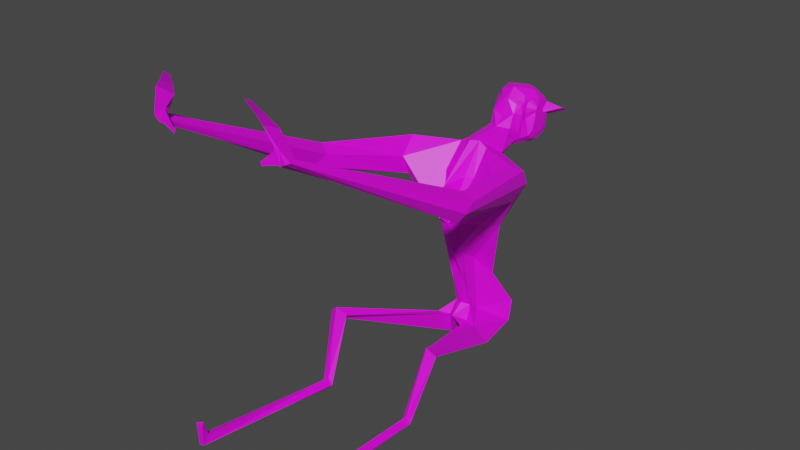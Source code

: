 # Source: pixelle2.blend  (saved by Blender 3.4.6; exported with 4.5.12 LTS)
import bpy
from mathutils import Matrix  # noqa: F401  (used for matrix-valued properties, if any)

bpy.ops.wm.read_factory_settings(use_empty=True)
scene = bpy.context.scene
scene.name = 'Scene'

# ---- collections
col_collection = bpy.data.collections.new('Collection'); scene.collection.children.link(col_collection)

# ---- images (referenced by path relative to the original .blend; pixels are not part of the script)
import os
ASSET_DIR = os.environ.get("B2B_ASSET_DIR", "")  # directory of the original .blend (textures are referenced by path, not embedded)
HERE = os.path.dirname(os.path.abspath(__file__))  # packed textures are extracted next to this script under _unpacked/

def load_image(name, relpath, width, height, colorspace="sRGB"):
    """Load a texture the original file referenced (path relative to the .blend, or extracted next to this script)."""
    p = next((c for c in (os.path.join(HERE, relpath), os.path.join(ASSET_DIR, relpath)) if relpath and os.path.exists(c)), "")
    if p:
        img = bpy.data.images.load(p, check_existing=True)
        img.name = name
    else:  # same state as the original file: an image datablock whose file is absent (Cycles renders it pink)
        img = bpy.data.images.new(name, width, height)
        img.source = "FILE"
        img.filepath = "//" + (relpath or name)
    img.colorspace_settings.name = colorspace
    return img
img_viandox2_png = load_image('viandox2.png', 'viandox2.png', 1024, 1024, 'sRGB')
img_dogface1_jpg = load_image('dogface1.jpg', 'dogface1.jpg', 1024, 1024, 'sRGB')
img_2023_03_15_21_14_44__pol___discord_png = load_image('2023-03-15 21_14_44-@Pol - Discord.png', '2023-03-15 21_14_44-@Pol - Discord.png', 1024, 1024, 'sRGB')

# ---- materials (node trees are filled in below, after node groups)
mat_flesh = bpy.data.materials.new('Flesh')
mat_flesh.use_transparent_shadow = False
mat_pixelleface = bpy.data.materials.new('PixelleFace')
mat_pixelleface.use_transparent_shadow = False
mat_pixelleface2 = bpy.data.materials.new('PixelleFace2')
mat_pixelleface2.use_transparent_shadow = False
mat_interior = bpy.data.materials.new('Interior')
mat_interior.use_transparent_shadow = False

# ---- material node trees
mat_flesh.use_nodes = True; mat_flesh.node_tree.nodes.clear()
_N = mat_flesh.node_tree.nodes; _L = mat_flesh.node_tree.links
n0 = _N.new('ShaderNodeOutputMaterial'); n0.name = 'Material Output'; n0.location = (290, 577)
n1 = _N.new('ShaderNodeBsdfPrincipled'); n1.name = 'Principled BSDF'; n1.location = (-36, 714)
n1.distribution = 'GGX'
n1.subsurface_method = 'RANDOM_WALK_SKIN'
n1.inputs[3].default_value = 1.45
n1.inputs[27].default_value = (0.0, 0.0, 0.0, 1.0)
n1.inputs[28].default_value = 1.0
n2 = _N.new('ShaderNodeTexImage'); n2.name = 'Image Texture.001'; n2.location = (-516, 767)
n2.image = img_viandox2_png
_L.new(n1.outputs[0], n0.inputs[0])
_L.new(n2.outputs[0], n1.inputs[0])
n0.is_active_output = True
mat_pixelleface.use_nodes = True; mat_pixelleface.node_tree.nodes.clear()
_N = mat_pixelleface.node_tree.nodes; _L = mat_pixelleface.node_tree.links
n0 = _N.new('ShaderNodeOutputMaterial'); n0.name = 'Material Output'; n0.location = (302, 794)
n1 = _N.new('ShaderNodeBsdfPrincipled'); n1.name = 'Principled BSDF'; n1.location = (4, 796)
n1.distribution = 'GGX'
n1.subsurface_method = 'RANDOM_WALK_SKIN'
n1.inputs[3].default_value = 1.45
n1.inputs[27].default_value = (0.0, 0.0, 0.0, 1.0)
n1.inputs[28].default_value = 1.0
n2 = _N.new('ShaderNodeTexImage'); n2.name = 'Image Texture'; n2.location = (-379, 613)
n2.image = img_dogface1_jpg
_L.new(n1.outputs[0], n0.inputs[0])
_L.new(n2.outputs[0], n1.inputs[0])
n0.is_active_output = True
mat_pixelleface2.use_nodes = True; mat_pixelleface2.node_tree.nodes.clear()
_N = mat_pixelleface2.node_tree.nodes; _L = mat_pixelleface2.node_tree.links
n0 = _N.new('ShaderNodeOutputMaterial'); n0.name = 'Material Output'; n0.location = (300, 300)
n1 = _N.new('ShaderNodeBsdfPrincipled'); n1.name = 'Principled BSDF'; n1.location = (-52, 642)
n1.distribution = 'GGX'
n1.subsurface_method = 'RANDOM_WALK_SKIN'
n1.inputs[3].default_value = 1.45
n1.inputs[27].default_value = (0.0, 0.0, 0.0, 1.0)
n1.inputs[28].default_value = 1.0
n2 = _N.new('ShaderNodeTexImage'); n2.name = 'Image Texture'; n2.location = (-458, 729)
n2.image = img_2023_03_15_21_14_44__pol___discord_png
_L.new(n1.outputs[0], n0.inputs[0])
_L.new(n2.outputs[0], n1.inputs[0])
n0.is_active_output = True
mat_interior.use_nodes = True; mat_interior.node_tree.nodes.clear()
_N = mat_interior.node_tree.nodes; _L = mat_interior.node_tree.links
n0 = _N.new('ShaderNodeBsdfPrincipled'); n0.name = 'Principled BSDF'; n0.location = (10, 300)
n0.distribution = 'GGX'
n0.subsurface_method = 'RANDOM_WALK_SKIN'
n0.inputs[0].default_value = (0.008388, 0.0, 0.0001777, 1.0)
n0.inputs[3].default_value = 1.45
n0.inputs[13].default_value = 0.0
n0.inputs[27].default_value = (0.0, 0.0, 0.0, 1.0)
n0.inputs[28].default_value = 1.0
n1 = _N.new('ShaderNodeOutputMaterial'); n1.name = 'Material Output'; n1.location = (300, 300)
_L.new(n0.outputs[0], n1.inputs[0])
n1.is_active_output = True

# ---- world
world_world = bpy.data.worlds.new('World'); scene.world = world_world
world_world.use_nodes = True; world_world.node_tree.nodes.clear()
_N = world_world.node_tree.nodes; _L = world_world.node_tree.links
n0 = _N.new('ShaderNodeOutputWorld'); n0.name = 'World Output'; n0.location = (300, 300)
n1 = _N.new('ShaderNodeBackground'); n1.name = 'Background'; n1.location = (10, 300)
n1.inputs[0].default_value = (0.05088, 0.05088, 0.05088, 1.0)
_L.new(n1.outputs[0], n0.inputs[0])
n0.is_active_output = True
world_world.color = (0.05088, 0.05088, 0.05088)
world_world.use_sun_shadow = False
world_world.sun_shadow_jitter_overblur = 0.0

# ---- meshes
me_sphere_003 = bpy.data.meshes.new('Sphere.003')
me_sphere_003.from_pydata([(-12.8, -3.484, 0.7757), (-12.8, -3.006, 0.7609), (-12.8, -2.64, 0.5), (-12.8, -2.54, 0.2588), (-12.8, -2.506, 9.624e-07), (-12.7, -3.503, 0.7757), (-12.6, -3.044, 0.7609), (-12.52, -2.853, 0.7071), (-12.46, -2.706, 0.5), (-12.02, -2.632, 0.1834), (-12.61, -3.56, 0.7757), (-12.44, -3.152, 0.7609), (-12.3, -3.006, 0.7071), (-12.18, -2.894, 0.5), (-12.02, -2.824, 0.3806), (-12.56, -3.644, 0.7757), (-12.33, -3.551, 0.5435), (-12.14, -3.472, 0.555), (-12.0, -3.175, 0.5), (-11.7, -3.332, 0.3774), (-12.03, -2.598, 9.624e-07), (-12.55, -3.735, 0.7341), (-12.3, -3.743, 0.5435), (-12.09, -3.743, 0.555), (-11.84, -3.793, 0.3786), (-11.46, -3.393, 9.624e-07), (-12.56, -3.842, 0.7757), (-12.33, -3.934, 0.5435), (-12.14, -4.013, 0.4897), (-12.02, -4.08, 0.3694), (-12.61, -3.926, 0.7757), (-12.44, -4.096, 0.5435), (-12.3, -4.132, 0.4897), (-12.11, -4.179, 0.3065), (-12.53, -4.174, 0.6286), (-12.34, -4.325, 0.4372), (-12.8, -4.14, 0.7071), (-12.8, -4.425, 0.5), (-13.07, -4.087, 0.7071), (-12.97, -4.404, 0.3577), (-13.21, -4.343, 0.2383), (-13.23, -4.373, 9.624e-07), (-13.3, -3.933, 0.7071), (-13.41, -4.046, 0.5), (-13.48, -4.116, 0.2588), (-13.5, -4.14, 9.624e-07), (-13.45, -3.704, 0.7071), (-13.6, -3.765, 0.5), (-13.69, -3.803, 0.2588), (-13.72, -3.816, 9.624e-07), (-13.04, -3.735, 0.7341), (-13.56, -3.743, 1.146), (-13.89, -3.604, 1.16), (-13.66, -3.433, 0.5), (-13.76, -3.433, 0.2588), (-13.8, -3.433, 9.624e-07), (-13.03, -3.644, 0.7757), (-13.26, -3.551, 0.7609), (-13.37, -3.472, 0.7071), (-13.6, -3.175, 0.5), (-13.69, -3.136, 0.2588), (-13.72, -3.123, 9.624e-07), (-12.98, -3.56, 0.7757), (-13.15, -3.152, 0.7609), (-13.3, -3.006, 0.7071), (-13.41, -2.894, 0.5), (-13.48, -2.823, 0.2588), (-13.5, -2.799, 9.624e-07), (-12.89, -3.503, 0.7757), (-12.99, -3.044, 0.7609), (-13.07, -2.853, 0.7071), (-13.13, -2.706, 0.5), (-13.17, -2.614, 0.2588), (-13.18, -2.582, 9.624e-07), (-12.8, -2.799, 0.7071), (-11.52, -2.423, 0.2324), (-11.6, -2.321, 0.1054), (-11.6, -2.286, 9.624e-07), (-11.11, -2.725, 0.5318), (-10.28, -3.289, 0.2091), (-10.04, -3.32, 9.624e-07), (-10.91, -2.781, 9.624e-07), (-13.22, -4.358, 0.1403), (-13.32, -3.512, 0.734), (-13.22, -3.079, 0.734), (-13.34, -3.239, 0.7071), (-13.2, -3.352, 0.7609), (-13.27, -3.295, 0.734), (-11.43, -1.968, 0.4298), (-11.57, -1.899, 0.3319), (-11.64, -1.859, 9.624e-07), (-10.83, -2.051, 9.624e-07), (-10.99, -0.4564, 0.5624), (-11.09, -0.4084, 0.4938), (-11.14, -0.38, 9.624e-07), (-10.57, -0.5147, 9.624e-07), (-11.88, 2.943, 0.8106), (-11.92, 2.963, 0.7811), (-11.37, 2.027, 9.624e-07), (-10.8, 1.893, 9.624e-07), (-11.67, 3.618, 0.8628), (-11.75, 3.635, 0.785), (-10.65, 3.383, 9.624e-07), (-10.45, 3.057, 9.624e-07), (-10.38, -0.5721, 1.105), (-8.898, -0.8499, 0.1308), (-8.63, -1.119, 9.624e-07), (-10.0, 2.517, 9.624e-07), (-9.792, 1.544, 0.2269), (-10.63, 2.94, 0.2222), (-9.628, 0.7776, 9.624e-07), (-8.766, -2.14, 9.624e-07), (-10.13, 2.568, 0.2791), (-10.96, -1.62, 1.168), (-10.27, -3.121, 0.4957), (-10.73, -2.92, 0.7039), (-10.76, -2.007, 1.562), (-8.863, -2.651, 1.732), (-9.599, -2.311, 0.539), (-9.512, -3.161, 1.882), (-9.814, -2.973, 2.215), (-10.15, -2.422, 2.153), (-9.104, -1.996, 1.723), (-9.828, -1.84, 1.904), (-6.109, -3.658, 2.662), (-6.07, -3.441, 3.034), (-5.707, -3.228, 3.111), (-5.484, -3.16, 2.394), (-5.619, -2.915, 2.876), (-5.927, -3.421, 2.333), (-9.51, -2.305, 0.2695), (-0.02344, -6.318, 2.194), (0.04646, -6.378, 2.359), (0.2277, -6.344, 2.403), (0.08792, -6.225, 2.072), (0.2692, -6.191, 2.116), (0.2822, -6.272, 2.256), (0.1602, -7.037, 1.817), (0.3026, -7.159, 2.155), (0.2401, -7.057, 1.539), (0.2266, -6.56, 2.061), (0.2713, -7.108, 1.847), (0.1785, -6.208, 2.094), (0.1649, -6.649, 1.882), (0.2555, -6.632, 1.904), (0.2097, -6.214, 1.993), (0.2704, -6.203, 2.008), (0.2613, -6.498, 1.866), (0.2635, -6.138, 1.735), (0.2978, -6.132, 1.743), (0.2926, -6.299, 1.663), (0.3007, -6.074, 1.544), (0.3204, -6.07, 1.549), (0.3174, -6.166, 1.503), (0.2963, -7.322, 1.62), (0.3956, -7.407, 1.855), (0.3521, -7.336, 1.426), (0.3738, -7.372, 1.64), (0.5109, -7.695, 1.381), (0.5593, -7.737, 1.496), (0.5381, -7.702, 1.287), (0.5487, -7.72, 1.391), (-10.21, 3.793, 1.011), (-10.87, 4.151, 0.3078), (-10.12, 3.863, 0.4514), (-9.753, 3.031, 0.738), (-9.543, 2.845, 9.624e-07), (-9.899, 3.052, 0.3467), (-5.914, 1.858, 2.113), (-6.154, 2.157, 1.803), (-5.797, 1.619, 1.82), (-6.021, 1.91, 1.586), (-0.2823, 3.594, 2.089), (-0.1301, 3.815, 1.993), (-0.3618, 3.515, 1.84), (-0.1297, 3.797, 1.823), (-0.1588, 3.104, 2.084), (-0.1078, 3.121, 2.035), (-0.2258, 3.052, 1.895), (-0.1101, 3.095, 1.784), (-9.641, -0.7504, 0.8228), (-9.292, 0.3649, 0.1245), (-10.51, 0.9966, 0.08692), (-10.16, 2.26, 0.1702), (-9.899, 0.5866, 0.06159), (-12.93, -4.113, 0.7071), (-11.95, -4.212, 0.07206), (-12.8, -3.484, -0.7757), (-12.8, -3.006, -0.7609), (-12.8, -2.64, -0.5), (-12.8, -2.54, -0.2588), (-12.7, -3.503, -0.7757), (-12.6, -3.044, -0.7609), (-12.52, -2.853, -0.7071), (-12.46, -2.706, -0.5), (-12.02, -2.632, -0.1834), (-12.61, -3.56, -0.7757), (-12.44, -3.152, -0.7609), (-12.3, -3.006, -0.7071), (-12.18, -2.894, -0.5), (-12.02, -2.824, -0.3806), (-12.56, -3.644, -0.7757), (-12.33, -3.551, -0.5435), (-12.14, -3.472, -0.555), (-12.0, -3.175, -0.5), (-11.7, -3.332, -0.3774), (-12.55, -3.735, -0.7341), (-12.3, -3.743, -0.5435), (-12.09, -3.743, -0.555), (-11.84, -3.793, -0.3786), (-12.56, -3.842, -0.7757), (-12.33, -3.934, -0.5435), (-12.14, -4.013, -0.4897), (-12.02, -4.08, -0.3694), (-12.61, -3.926, -0.7757), (-12.44, -4.096, -0.5435), (-12.3, -4.132, -0.4897), (-12.11, -4.179, -0.2766), (-12.53, -4.174, -0.6286), (-12.34, -4.325, -0.4372), (-12.8, -4.14, -0.7071), (-12.8, -4.425, -0.5), (-13.07, -4.087, -0.7071), (-12.97, -4.404, -0.3577), (-13.21, -4.343, -0.2383), (-13.3, -3.933, -0.7071), (-13.41, -4.046, -0.5), (-13.48, -4.116, -0.2588), (-13.45, -3.704, -0.7071), (-13.6, -3.765, -0.5), (-13.69, -3.803, -0.2588), (-13.04, -3.735, -0.7341), (-13.56, -3.743, -1.146), (-13.89, -3.604, -1.16), (-13.66, -3.433, -0.5), (-13.76, -3.433, -0.2588), (-13.03, -3.644, -0.7757), (-13.26, -3.551, -0.7609), (-13.37, -3.472, -0.7071), (-13.6, -3.175, -0.5), (-13.69, -3.136, -0.2588), (-12.98, -3.56, -0.7757), (-13.15, -3.152, -0.7609), (-13.3, -3.006, -0.7071), (-13.41, -2.894, -0.5), (-13.48, -2.823, -0.2588), (-12.89, -3.503, -0.7757), (-12.99, -3.044, -0.7609), (-13.07, -2.853, -0.7071), (-13.13, -2.706, -0.5), (-13.17, -2.614, -0.2588), (-12.8, -2.799, -0.7071), (-11.52, -2.423, -0.2324), (-11.6, -2.321, -0.1053), (-11.11, -2.725, -0.5318), (-10.28, -3.289, -0.2091), (-13.22, -4.358, -0.1403), (-13.32, -3.512, -0.734), (-13.22, -3.079, -0.734), (-13.34, -3.239, -0.7071), (-13.2, -3.352, -0.7609), (-13.27, -3.295, -0.734), (-11.43, -1.968, -0.4298), (-11.57, -1.899, -0.3319), (-10.99, -0.4564, -0.5624), (-11.09, -0.4084, -0.4938), (-11.88, 2.943, -0.8106), (-11.92, 2.963, -0.7811), (-11.67, 3.618, -0.8628), (-11.75, 3.635, -0.785), (-10.38, -0.5721, -1.105), (-8.898, -0.8499, -0.1308), (-9.792, 1.544, -0.2269), (-10.63, 2.94, -0.2222), (-10.13, 2.568, -0.2791), (-10.96, -1.62, -1.168), (-10.27, -3.121, -0.4957), (-10.73, -2.92, -0.7039), (-10.76, -2.007, -1.562), (-8.863, -2.651, -1.732), (-9.599, -2.311, -0.539), (-9.512, -3.161, -1.882), (-9.814, -2.973, -2.215), (-10.15, -2.422, -2.153), (-9.104, -1.996, -1.723), (-9.828, -1.84, -1.904), (-6.109, -3.658, -2.662), (-6.07, -3.441, -3.034), (-5.707, -3.228, -3.111), (-5.484, -3.16, -2.394), (-5.619, -2.915, -2.876), (-5.927, -3.421, -2.333), (-9.51, -2.305, -0.2695), (-0.02344, -6.318, -2.194), (0.04646, -6.378, -2.359), (0.2277, -6.344, -2.403), (0.08792, -6.225, -2.072), (0.2692, -6.191, -2.116), (0.2822, -6.272, -2.256), (0.1602, -7.037, -1.817), (0.3026, -7.159, -2.155), (0.2401, -7.057, -1.539), (0.2266, -6.56, -2.061), (0.2713, -7.108, -1.847), (0.1785, -6.208, -2.094), (0.1649, -6.649, -1.882), (0.2555, -6.632, -1.904), (0.2097, -6.214, -1.993), (0.2704, -6.203, -2.008), (0.2613, -6.498, -1.866), (0.2635, -6.138, -1.735), (0.2978, -6.132, -1.743), (0.2926, -6.299, -1.663), (0.3007, -6.074, -1.544), (0.3204, -6.07, -1.549), (0.3174, -6.166, -1.503), (0.2963, -7.322, -1.62), (0.3956, -7.407, -1.855), (0.3521, -7.336, -1.426), (0.3738, -7.372, -1.64), (0.5109, -7.695, -1.381), (0.5593, -7.737, -1.496), (0.5381, -7.702, -1.287), (0.5487, -7.72, -1.391), (-10.21, 3.793, -1.011), (-10.87, 4.151, -0.3078), (-10.12, 3.863, -0.4514), (-9.753, 3.031, -0.738), (-9.899, 3.052, -0.3467), (-5.914, 1.858, -2.113), (-6.154, 2.157, -1.803), (-5.797, 1.619, -1.82), (-6.021, 1.91, -1.586), (-0.2823, 3.594, -2.089), (-0.1301, 3.814, -1.983), (-0.3618, 3.515, -1.84), (-0.1298, 3.798, -1.833), (-0.1588, 3.104, -2.084), (-0.1078, 3.121, -2.035), (-0.2258, 3.052, -1.895), (-0.1101, 3.095, -1.784), (-9.641, -0.7504, -0.8228), (-9.292, 0.3649, -0.1245), (-10.51, 0.9966, -0.08692), (-10.16, 2.26, -0.1702), (-9.899, 0.5866, -0.06159), (-12.93, -4.113, -0.7071), (-11.95, -4.212, -0.07206), (-12.35, -4.512, -0.001645), (-11.78, -3.679, 9.624e-07), (-11.13, 1.692, 0.431), (-11.2, 1.727, 0.3819), (-11.13, 1.692, -0.431), (-11.2, 1.727, -0.3819), (-11.2, 4.02, 0.09079), (-11.21, 4.021, -0.1551), (-11.16, 4.067, 9.624e-07), (-11.3, 3.95, -0.04194), (-11.37, 4.611, 0.01051), (-11.36, 4.62, -0.01474), (-11.39, 4.598, -0.0143), (-11.37, 4.611, -0.03544), (-5.162, 4.028, 1.792), (-5.167, 4.264, 1.601), (-5.195, 3.866, 1.612), (-5.195, 4.093, 1.467), (-5.162, 4.028, -1.794), (-5.167, 4.264, -1.603), (-5.195, 3.866, -1.613), (-5.195, 4.093, -1.469), (-12.41, -3.701, 1.01e-06)], [(95, 99), (99, 103)], [(74, 1, 6, 7), (2, 74, 7, 8), (3, 2, 8, 9), (1, 0, 5, 6), (8, 7, 12, 13), (9, 8, 13, 14), (6, 5, 10, 11), (7, 6, 11, 12), (12, 11, 16, 17), (13, 12, 17, 18), (14, 13, 18, 19), (11, 10, 15, 16), (16, 15, 21, 22), (17, 16, 22, 23), (18, 17, 23, 24), (24, 23, 28, 29), (22, 21, 26, 27), (23, 22, 27, 28), (28, 27, 31, 32), (29, 28, 32, 33), (27, 26, 30, 31), (35, 34, 36, 37), (37, 36, 185, 38, 39), (40, 39, 43, 44), (41, 82, 40, 44, 45), (39, 38, 42, 43), (43, 42, 46, 47), (44, 43, 47, 48), (45, 44, 48, 49), (49, 48, 54, 55), (47, 46, 52, 53), (48, 47, 53, 54), (54, 53, 59, 60), (51, 50, 56, 57), (55, 54, 60, 61), (52, 51, 57, 83, 58), (53, 52, 58, 59), (58, 85, 64, 65, 59), (60, 59, 65, 66), (57, 56, 62, 63, 86), (61, 60, 66, 67), (87, 86, 63, 84), (63, 62, 68, 69), (67, 66, 72, 73), (64, 84, 63, 69, 70), (65, 64, 70, 71), (66, 65, 71, 72), (72, 71, 2, 3), (69, 68, 0, 1), (73, 72, 3, 4), (70, 69, 1, 74), (71, 70, 74, 2), (4, 3, 9, 20), (20, 9, 76, 77), (9, 14, 75, 76), (14, 19, 78, 75), (76, 75, 88, 89), (75, 81, 91, 88), (19, 18, 24), (80, 79, 19, 25), (78, 19, 79), (85, 87, 84, 64), (58, 83, 87, 85), (83, 57, 86, 87), (90, 89, 93, 94), (88, 91, 95, 92), (77, 76, 89, 90), (94, 93, 351, 97, 98), (89, 88, 92, 93), (97, 96, 100, 101), (351, 350, 96, 97), (101, 100, 162, 163), (102, 101, 103), (98, 97, 101, 102), (78, 113, 88, 75), (104, 92, 88, 113), (109, 96, 350, 92, 104, 182), (109, 100, 96), (100, 109, 165, 162), (107, 112, 109, 183, 108), (184, 181, 108, 183), (110, 107, 108), (106, 271, 105), (78, 79, 114, 115), (113, 78, 115, 116), (122, 123, 128, 127), (115, 114, 119, 120), (116, 115, 120, 121), (128, 126, 133, 136), (121, 120, 125, 126), (123, 121, 126, 128), (120, 119, 124, 125), (122, 127, 129, 117), (117, 129, 124, 119), (79, 80, 111, 130), (118, 114, 79, 130), (111, 105, 130), (118, 130, 105), (117, 105, 122), (104, 123, 122, 105, 180), (123, 104, 121), (116, 121, 104), (113, 116, 104), (114, 118, 117, 119), (118, 105, 117), (106, 105, 111), (129, 127, 135, 142, 134), (125, 124, 131, 132), (127, 128, 136, 135), (124, 129, 134, 131), (126, 125, 132, 133), (132, 131, 137, 138), (132, 138, 133), (138, 137, 154, 155), (136, 133, 138, 141, 140), (139, 144, 140, 141), (134, 143, 139, 137, 131), (144, 142, 145, 147), (142, 143, 134), (142, 144, 143), (144, 139, 143), (147, 145, 148, 150), (135, 144, 147, 146), (142, 135, 146, 145), (150, 148, 151, 153), (146, 147, 150, 149), (145, 146, 149, 148), (152, 153, 151), (149, 150, 153, 152), (148, 149, 152, 151), (156, 157, 161, 160), (141, 138, 155, 157), (139, 141, 157, 156), (137, 139, 156, 154), (158, 160, 161, 159), (155, 154, 158, 159), (157, 155, 159, 161), (154, 156, 160, 158), (163, 162, 164), (167, 164, 169, 171), (166, 164, 167), (103, 101, 163, 164), (109, 112, 167, 165), (164, 162, 168, 169), (165, 167, 171, 170), (162, 165, 170, 168), (163, 101, 102), (163, 102, 164), (164, 166, 102), (173, 172, 176, 177), (175, 173, 177, 179), (172, 174, 178, 176), (174, 175, 179, 178), (182, 184, 183, 109), (104, 180, 184, 182), (180, 105, 181, 184), (30, 36, 34, 31), (42, 38, 50, 51), (46, 42, 51, 52), (0, 68, 62, 56, 50, 26, 21, 15, 10, 5), (185, 36, 30, 50, 38), (26, 50, 30), (251, 193, 192, 188), (189, 194, 193, 251), (190, 195, 194, 189), (188, 192, 191, 187), (194, 199, 198, 193), (195, 200, 199, 194), (192, 197, 196, 191), (193, 198, 197, 192), (198, 203, 202, 197), (199, 204, 203, 198), (200, 205, 204, 199), (197, 202, 201, 196), (202, 207, 206, 201), (203, 208, 207, 202), (204, 209, 208, 203), (209, 213, 212, 208), (207, 211, 210, 206), (208, 212, 211, 207), (212, 216, 215, 211), (213, 217, 216, 212), (211, 215, 214, 210), (219, 221, 220, 218), (221, 223, 222, 346, 220), (224, 227, 226, 223), (41, 45, 227, 224, 256), (223, 226, 225, 222), (226, 229, 228, 225), (227, 230, 229, 226), (45, 49, 230, 227), (49, 55, 235, 230), (229, 234, 233, 228), (230, 235, 234, 229), (235, 240, 239, 234), (232, 237, 236, 231), (55, 61, 240, 235), (233, 238, 257, 237, 232), (234, 239, 238, 233), (238, 239, 244, 243, 259), (240, 245, 244, 239), (237, 260, 242, 241, 236), (61, 67, 245, 240), (261, 258, 242, 260), (242, 247, 246, 241), (67, 73, 250, 245), (243, 248, 247, 242, 258), (244, 249, 248, 243), (245, 250, 249, 244), (250, 190, 189, 249), (247, 188, 187, 246), (73, 4, 190, 250), (248, 251, 188, 247), (249, 189, 251, 248), (4, 20, 195, 190), (20, 77, 253, 195), (195, 253, 252, 200), (200, 252, 254, 205), (253, 263, 262, 252), (252, 262, 91, 81), (205, 209, 204), (80, 25, 205, 255), (254, 255, 205), (259, 243, 258, 261), (238, 259, 261, 257), (257, 261, 260, 237), (90, 94, 265, 263), (262, 264, 95, 91), (77, 90, 263, 253), (94, 98, 267, 353, 265), (265, 353, 352, 264), (263, 265, 264, 262), (267, 269, 268, 266), (93, 92, 350, 351), (353, 267, 266, 352), (269, 325, 324, 268), (102, 103, 269), (98, 102, 269, 267), (254, 252, 262, 275), (270, 275, 262, 264), (273, 343, 270, 264, 352, 266), (273, 266, 268), (268, 324, 327, 273), (107, 272, 344, 273, 274), (345, 344, 272, 342), (110, 272, 107), (181, 105, 271, 342), (254, 277, 276, 255), (275, 278, 277, 254), (284, 289, 290, 285), (277, 282, 281, 276), (278, 283, 282, 277), (290, 298, 295, 288), (283, 288, 287, 282), (285, 290, 288, 283), (282, 287, 286, 281), (284, 279, 291, 289), (279, 281, 286, 291), (255, 292, 111, 80), (280, 292, 255, 276), (111, 292, 271), (280, 271, 292), (279, 284, 271), (270, 341, 271, 284, 285), (285, 283, 270), (278, 270, 283), (275, 270, 278), (276, 281, 279, 280), (280, 279, 271), (106, 111, 271), (291, 296, 304, 297, 289), (287, 294, 293, 286), (289, 297, 298, 290), (286, 293, 296, 291), (288, 295, 294, 287), (294, 300, 299, 293), (294, 295, 300), (300, 317, 316, 299), (298, 302, 303, 300, 295), (297, 306, 302, 298), (296, 293, 299, 301, 305), (306, 309, 307, 304), (304, 296, 305), (304, 305, 306), (306, 305, 301), (309, 312, 310, 307), (297, 308, 309, 306), (304, 307, 308, 297), (312, 315, 313, 310), (308, 311, 312, 309), (307, 310, 311, 308), (314, 313, 315), (311, 314, 315, 312), (310, 313, 314, 311), (318, 322, 323, 319), (303, 319, 317, 300), (301, 318, 319, 303), (299, 316, 318, 301), (320, 321, 323, 322), (317, 321, 320, 316), (319, 323, 321, 317), (316, 320, 322, 318), (325, 326, 324), (328, 332, 330, 326), (166, 328, 326), (103, 326, 325, 269), (273, 327, 328, 274), (326, 330, 329, 324), (327, 331, 332, 328), (324, 329, 331, 327), (325, 102, 269), (325, 326, 102), (326, 102, 166), (334, 338, 337, 333), (169, 168, 362, 363), (171, 169, 363, 365), (177, 176, 178, 179), (336, 340, 338, 334), (333, 337, 339, 335), (335, 339, 340, 336), (338, 340, 339, 337), (343, 273, 344, 345), (270, 343, 345, 341), (341, 345, 342, 271), (214, 215, 218, 220), (225, 232, 231, 222), (228, 233, 232, 225), (187, 191, 196, 201, 206, 210, 231, 236, 241, 246), (346, 222, 231, 214, 220), (210, 214, 231), (35, 37, 39, 40, 82, 41, 348), (219, 348, 41, 256, 224, 223, 221), (213, 347, 217), (209, 349, 347, 213), (209, 205, 25, 349), (24, 349, 25, 19), (370, 217, 213), (29, 33, 186), (24, 29, 186, 349), (355, 357, 102), (354, 102, 357), (354, 356, 102), (355, 102, 356), (355, 356, 359, 361), (358, 360, 361, 359), (356, 354, 358, 359), (357, 355, 361, 360), (354, 357, 360, 358), (135, 136, 140, 144), (301, 303, 302, 306), (367, 369, 368, 366), (363, 362, 364, 365), (168, 170, 364, 362), (330, 332, 369, 367), (331, 329, 366, 368), (170, 171, 365, 364), (332, 331, 368, 369), (329, 330, 367, 366), (172, 362, 364, 174), (362, 172, 173, 363), (363, 173, 175, 365), (174, 364, 365, 175), (333, 366, 367, 334), (366, 333, 335, 368), (368, 335, 336, 369), (334, 367, 369, 336), (370, 348, 217), (274, 328, 166, 107), (112, 107, 166, 167), (216, 219, 215), (218, 215, 219), (217, 219, 216), (34, 35, 31), (32, 31, 35), (33, 32, 35), (219, 217, 348), (347, 348, 217), (370, 33, 348), (186, 33, 348), (35, 348, 33), (370, 213, 209), (370, 209, 349), (370, 349, 24), (370, 24, 29), (370, 33, 29), (342, 110, 181), (181, 110, 108), (110, 342, 272), (347, 186, 348), (347, 349, 186)])
me_sphere_003.polygons.foreach_set('material_index', [0, 0, 0, 0, 0, 0, 0, 0, 0, 0, 0, 0, 0, 0, 0, 0, 0, 0, 0, 2, 0, 2, 2, 2, 2, 2, 2, 2, 2, 0, 2, 0, 0, 0, 0, 0, 0, 0, 0, 0, 0, 0, 0, 0, 0, 0, 0, 0, 0, 0, 0, 0, 0, 0, 0, 0, 0, 0, 0, 0, 0, 0, 0, 0, 0, 0, 0, 0, 0, 0, 0, 0, 0, 0, 0, 0, 0, 0, 0, 0, 0, 0, 0, 0, 0, 0, 0, 0, 0, 0, 0, 0, 0, 0, 0, 0, 0, 0, 0, 0, 0, 0, 0, 0, 0, 0, 0, 0, 0, 0, 0, 0, 0, 0, 0, 0, 0, 0, 0, 0, 0, 0, 0, 0, 0, 0, 0, 0, 0, 0, 0, 0, 0, 0, 0, 0, 0, 0, 0, 0, 0, 0, 0, 0, 0, 0, 0, 0, 0, 0, 0, 0, 0, 0, 0, 0, 2, 2, 2, 0, 2, 0, 0, 0, 0, 0, 0, 0, 0, 0, 0, 0, 0, 0, 0, 0, 0, 0, 0, 0, 0, 2, 0, 2, 2, 2, 2, 2, 2, 2, 2, 0, 2, 0, 0, 0, 0, 0, 0, 0, 0, 0, 0, 0, 0, 0, 0, 0, 0, 0, 0, 0, 0, 0, 0, 0, 0, 0, 0, 0, 0, 0, 0, 0, 0, 0, 0, 0, 0, 0, 0, 0, 0, 0, 0, 0, 0, 0, 0, 0, 0, 0, 0, 0, 0, 0, 0, 0, 0, 0, 0, 0, 0, 0, 0, 0, 0, 0, 0, 0, 0, 0, 0, 0, 0, 0, 0, 0, 0, 0, 0, 0, 0, 0, 0, 0, 0, 0, 0, 0, 0, 0, 0, 0, 0, 0, 0, 0, 0, 0, 0, 0, 0, 0, 0, 0, 0, 0, 0, 0, 0, 0, 0, 0, 0, 0, 0, 0, 0, 0, 0, 0, 0, 0, 0, 0, 0, 0, 0, 0, 0, 0, 0, 0, 2, 2, 2, 0, 2, 0, 2, 2, 2, 0, 0, 0, 3, 2, 0, 0, 0, 0, 0, 0, 0, 0, 0, 0, 0, 0, 0, 0, 0, 0, 0, 0, 0, 0, 0, 0, 0, 0, 0, 0, 0, 0, 3, 0, 0, 2, 2, 2, 2, 2, 2, 2, 2, 3, 2, 2, 3, 3, 3, 3, 3, 0, 0, 0, 2, 0])
_uv = me_sphere_003.uv_layers.new(name='UVMap')
_uv.uv.foreach_set('vector', [0.6766, 1.987, 0.6597, 1.941, 0.6677, 1.901, 0.6879, 1.932, 0.6934, 2.019, 0.6766, 1.987, 0.6879, 1.932, 0.7073, 1.951, 1.08, 2.166, 1.061, 2.155, 1.061, 2.057, 1.086, 1.941, 0.6597, 1.941, 0.6235, 1.831, 0.6276, 1.811, 0.6677, 1.901, 0.7073, 1.951, 0.6879, 1.932, 0.6894, 1.86, 0.7091, 1.863, 0.7457, 1.89, 0.7073, 1.951, 0.7091, 1.863, 0.7265, 1.85, 0.6677, 1.901, 0.6276, 1.811, 0.6282, 1.784, 0.6688, 1.851, 0.6879, 1.932, 0.6677, 1.901, 0.6688, 1.851, 0.6894, 1.86, 0.6894, 1.86, 0.6688, 1.851, 0.6502, 1.736, 0.6667, 1.724, 0.7091, 1.863, 0.6894, 1.86, 0.6667, 1.724, 0.6987, 1.768, 0.7265, 1.85, 0.7091, 1.863, 0.6987, 1.768, 0.7067, 1.682, 0.6688, 1.851, 0.6282, 1.784, 0.6251, 1.756, 0.6502, 1.736, 0.6502, 1.736, 0.6251, 1.756, 0.6194, 1.733, 0.6379, 1.686, 0.6667, 1.724, 0.6502, 1.736, 0.6379, 1.686, 0.6494, 1.653, 0.6987, 1.768, 0.6667, 1.724, 0.6494, 1.653, 0.6639, 1.598, 0.6639, 1.598, 0.6494, 1.653, 0.6276, 1.598, 0.6325, 1.56, 0.6379, 1.686, 0.6194, 1.733, 0.6102, 1.71, 0.6214, 1.648, 0.6494, 1.653, 0.6379, 1.686, 0.6214, 1.648, 0.6276, 1.598, 0.6276, 1.598, 0.6214, 1.648, 0.6031, 1.628, 0.6099, 1.595, 0.5986, 0.08923, 0.6751, 0.12, 0.667, 0.2033, 0.5672, 0.1465, 0.6214, 1.648, 0.6102, 1.71, 0.6007, 1.7, 0.6031, 1.628, 0.6042, 0.255, 0.71, 0.31, 0.7419, 0.4091, 0.6198, 0.409, 0.6198, 0.409, 0.7419, 0.4091, 0.7514, 0.4617, 0.7574, 0.513, 0.5826, 0.4742, 0.549, 0.5622, 0.5826, 0.4742, 0.6814, 0.6606, 0.5767, 0.6794, 0.4661, 0.5725, 0.5143, 0.567, 0.549, 0.5622, 0.5767, 0.6794, 0.4778, 0.6916, 0.5826, 0.4742, 0.7574, 0.513, 0.8027, 0.6276, 0.6814, 0.6606, 0.6814, 0.6606, 0.8027, 0.6276, 0.8185, 0.7616, 0.7109, 0.7905, 0.5767, 0.6794, 0.6814, 0.6606, 0.7109, 0.7905, 0.6035, 0.8219, 0.4778, 0.6916, 0.5767, 0.6794, 0.6035, 0.8219, 0.4925, 0.8418, 0.8097, 2.136, 0.8329, 2.141, 0.8306, 2.251, 0.8074, 2.251, 0.7109, 0.7905, 0.8185, 0.7616, 1.047, 0.9029, 0.7531, 0.9126, 0.8329, 2.141, 0.8555, 2.15, 0.8534, 2.249, 0.8306, 2.251, 0.8306, 2.251, 0.8534, 2.249, 0.8538, 2.321, 0.831, 2.335, 0.5521, 1.901, 0.5918, 1.811, 0.5979, 1.832, 0.5925, 1.889, 0.8074, 2.251, 0.8306, 2.251, 0.831, 2.335, 0.8077, 2.338, 0.5434, 1.986, 0.5521, 1.901, 0.5925, 1.889, 0.5928, 1.907, 0.5931, 1.925, 1.52, 2.431, 1.555, 2.333, 1.555, 2.482, 1.523, 2.42, 0.8765, 2.227, 0.8765, 2.293, 0.8765, 2.36, 0.8561, 2.395, 0.8538, 2.321, 0.831, 2.335, 0.8538, 2.321, 0.8561, 2.395, 0.8336, 2.417, 0.5925, 1.889, 0.5979, 1.832, 0.6074, 1.843, 0.6286, 1.964, 0.6106, 1.926, 0.8077, 2.338, 0.831, 2.335, 0.8336, 2.417, 0.8104, 2.423, 0.6117, 1.949, 0.6106, 1.926, 0.6286, 1.964, 0.6306, 1.992, 0.6286, 1.964, 0.6074, 1.843, 0.6164, 1.842, 0.646, 1.963, 1.111, 2.34, 1.088, 2.33, 1.083, 2.262, 1.105, 2.269, 0.6326, 2.019, 0.6306, 1.992, 0.6286, 1.964, 0.646, 1.963, 0.6571, 2.018, 0.6396, 2.059, 0.6326, 2.019, 0.6571, 2.018, 0.6696, 2.057, 1.088, 2.33, 1.069, 2.303, 1.064, 2.242, 1.083, 2.262, 1.083, 2.262, 1.064, 2.242, 1.061, 2.155, 1.08, 2.166, 0.646, 1.963, 0.6164, 1.842, 0.6235, 1.831, 0.6597, 1.941, 1.105, 2.269, 1.083, 2.262, 1.08, 2.166, 1.102, 2.17, 0.6571, 2.018, 0.646, 1.963, 0.6597, 1.941, 0.6766, 1.987, 0.6696, 2.057, 0.6571, 2.018, 0.6766, 1.987, 0.6934, 2.019, 1.102, 2.17, 1.08, 2.166, 1.086, 1.941, 1.101, 1.948, 1.101, 1.948, 1.086, 1.941, 1.084, 1.853, 1.093, 1.857, 0.7457, 1.89, 0.7265, 1.85, 0.7883, 1.86, 0.7946, 1.893, 0.7265, 1.85, 0.7067, 1.682, 0.7818, 1.732, 0.7883, 1.86, 1.157, -1.346, 1.167, -1.383, 1.195, -1.262, 1.186, -1.233, 1.626, 0.8738, 1.692, 0.7548, 1.689, 0.9588, 1.624, 0.9956, 0.7067, 1.682, 0.6987, 1.768, 0.6639, 1.598, 1.676, 1.405, 1.691, 1.466, 1.69, 1.844, 1.66, 1.786, 0.7818, 1.732, 0.7067, 1.682, 0.7946, 1.461, 0.6128, 1.972, 0.6117, 1.949, 0.6306, 1.992, 0.6326, 2.019, 0.5931, 1.925, 0.5928, 1.907, 0.6117, 1.949, 0.6128, 1.972, 0.5928, 1.907, 0.5925, 1.889, 0.6106, 1.926, 0.6117, 1.949, 1.157, -1.209, 1.186, -1.233, 1.239, -0.8333, 1.196, -0.8084, 1.624, 0.9956, 1.689, 0.9588, 1.692, 1.384, 1.64, 1.405, 1.149, -1.333, 1.157, -1.346, 1.186, -1.233, 1.157, -1.209, 1.196, -0.8084, 1.239, -0.8333, 1.274, -0.2123, 1.327, 0.1651, 1.246, -0.1071, 1.186, -1.233, 1.195, -1.262, 1.245, -0.8535, 1.239, -0.8333, 1.327, 0.1651, 1.329, 0.1564, 1.351, 0.3389, 1.344, 0.3498, 1.274, -0.2123, 1.279, -0.2268, 1.329, 0.1564, 1.327, 0.1651, 1.617, 0.7548, 1.622, 0.7794, 1.624, 1.174, 1.579, 0.9418, 0.6081, 2.34, 0.635, 2.059, 0.635, 2.433, 0.4604, 2.449, 0.3579, 2.228, 0.3406, 2.042, 0.4604, 2.059, 1.191, -1.498, 1.273, -1.206, 1.195, -1.262, 1.167, -1.383, 1.297, -0.9316, 1.245, -0.8535, 1.195, -1.262, 1.273, -1.206, 0.2559, 2.361, 0.1604, 2.55, 0.1402, 2.126, 0.0121, 1.574, 0.03117, 1.466, 0.1461, 1.858, 0.2559, 2.361, 0.2143, 2.69, 0.1604, 2.55, 0.2143, 2.69, 0.2559, 2.361, 0.3056, 2.266, 0.3164, 2.526, 0.2757, 2.162, 0.2635, 2.198, 0.2559, 2.361, 0.2454, 2.123, 0.2231, 1.894, 0.1606, 1.668, 0.1846, 1.527, 0.2231, 1.894, 0.2454, 2.123, 1.726, 1.343, 1.72, 0.8245, 1.744, 1.113, 1.235, 2.18, 1.271, 2.242, 0.8765, 1.461, 1.191, -1.498, 1.162, -1.69, 1.19, -1.65, 1.207, -1.577, 1.273, -1.206, 1.191, -1.498, 1.207, -1.577, 1.301, -1.338, 1.952, 1.327, 1.937, 1.543, 1.852, 0.2669, 1.898, 0.2075, 1.017, 0.7293, 0.9934, 0.646, 1.098, 0.3944, 1.129, 0.4341, 1.301, -1.338, 1.207, -1.577, 1.349, -1.679, 1.351, -1.504, 0.151, 0.2272, 0.12, 0.1659, 0.3289, -1.473, 0.3406, -1.465, -0.09465, 0.9896, -0.1087, 0.8055, 0.08503, 0.1639, 0.12, 0.1659, -0.03145, 1.084, -0.09465, 0.9896, 0.12, 0.1659, 0.151, 0.2272, 1.129, 0.4341, 1.098, 0.3944, 1.102, -0.4556, 1.129, -0.5088, 1.712, 0.8245, 1.703, -0.03046, 1.747, 0.006125, 1.772, 0.669, 1.772, 0.669, 1.747, 0.006125, 1.782, 0.005659, 1.852, 0.7055, 0.8765, 2.136, 0.8488, 2.131, 0.7946, 1.788, 0.8592, 1.861, 0.9644, 0.3689, 0.9934, 0.646, 0.9725, 0.6803, 0.9391, 0.3569, 0.7946, 1.788, 0.8765, 1.461, 0.8592, 1.861, 1.195, 2.272, 1.171, 2.263, 1.195, 1.853, 1.669, 1.943, 1.669, 2.56, 1.624, 2.114, 0.03117, 1.466, -0.03145, 1.084, 0.01038, 0.9384, 0.1344, 1.168, 0.07528, 1.311, -0.03145, 1.084, 0.03117, 1.466, -0.09465, 0.9896, -0.09408, 1.172, -0.09465, 0.9896, 0.03117, 1.466, 1.273, -1.206, 1.301, -1.338, 1.297, -0.9316, 0.9934, 0.646, 0.9644, 0.3689, 1.059, 0.1697, 1.098, 0.3944, 0.9644, 0.3689, 0.8813, 0.02317, 1.059, 0.1697, 0.8354, 1.519, 0.8765, 1.461, 0.7946, 1.788, 1.747, 0.006125, 1.703, -0.03046, 1.802, -1.614, 1.807, -1.601, 1.812, -1.587, 1.129, -0.5088, 1.102, -0.4556, 0.9893, -1.672, 1.003, -1.69, 1.898, 0.2075, 1.852, 0.2669, 1.941, -1.69, 1.952, -1.679, 1.782, 0.005659, 1.747, 0.006125, 1.812, -1.587, 1.827, -1.58, 0.12, 0.1659, 0.08503, 0.1639, 0.3161, -1.456, 0.3289, -1.473, 0.4869, 2.061, 0.5047, 2.055, 0.4968, 2.282, 0.4604, 2.294, 0.3161, -1.456, 0.2892, -1.69, 0.3289, -1.473, 0.4604, 2.294, 0.4968, 2.282, 0.4961, 2.378, 0.4708, 2.386, 1.717, 2.371, 1.703, 2.354, 1.715, 2.11, 1.743, 2.12, 1.731, 2.284, 1.771, 2.13, 1.744, 2.26, 1.731, 2.284, 1.743, 2.12, 0.5166, 2.042, 0.5099, 2.173, 0.5166, 2.31, 0.4968, 2.282, 0.5047, 2.055, 1.177, 0.5279, 1.177, 0.6598, 1.169, 0.6518, 1.169, 0.5634, 1.807, -1.601, 1.852, -1.677, 1.812, -1.587, 1.807, -1.601, 1.847, -1.69, 1.852, -1.677, 1.183, 1.475, 1.193, 1.383, 1.193, 1.484, 1.169, 0.5634, 1.169, 0.6518, 1.146, 0.6574, 1.146, 0.6075, 1.73, 2.392, 1.744, 2.26, 1.749, 2.298, 1.74, 2.387, 1.194, 1.382, 1.183, 1.383, 1.184, 1.362, 1.192, 1.361, 1.146, 0.6075, 1.146, 0.6574, 1.129, 0.6641, 1.129, 0.6355, 1.74, 2.387, 1.749, 2.298, 1.769, 2.352, 1.764, 2.402, 1.192, 1.361, 1.184, 1.362, 1.188, 1.315, 1.193, 1.315, 0.8764, 0.3756, 0.8781, 0.3485, 0.8781, 0.376, 1.764, 2.402, 1.769, 2.352, 1.785, 2.387, 1.782, 2.416, 1.193, 1.315, 1.188, 1.315, 1.191, 1.281, 1.194, 1.281, 1.777, 2.043, 1.758, 2.036, 1.776, 1.926, 1.785, 1.929, 1.743, 2.12, 1.715, 2.11, 1.738, 2.029, 1.758, 2.036, 1.771, 2.13, 1.743, 2.12, 1.758, 2.036, 1.777, 2.043, 0.4968, 2.282, 0.5166, 2.31, 0.5099, 2.398, 0.4961, 2.378, 0.4928, 2.502, 0.4996, 2.512, 0.49, 2.509, 0.4805, 2.506, 0.4708, 2.386, 0.4961, 2.378, 0.4928, 2.502, 0.4805, 2.506, 1.758, 2.036, 1.738, 2.029, 1.766, 1.923, 1.776, 1.926, 0.4961, 2.378, 0.5099, 2.398, 0.4996, 2.512, 0.4928, 2.502, 1.579, 0.9418, 1.624, 1.174, 1.576, 1.179, 0.7741, -1.621, 0.8813, -1.69, 0.6168, -0.8764, 0.5841, -0.8374, 0.3258, 2.177, 0.3406, 2.521, 0.3071, 2.286, 0.7281, 2.059, 0.7281, 2.412, 0.635, 2.334, 0.6355, 2.149, 0.2559, 2.361, 0.2635, 2.198, 0.3071, 2.286, 0.3056, 2.266, 1.576, 1.179, 1.624, 1.174, 1.624, 2.567, 1.607, 2.466, 1.797, 1.377, 1.826, 1.317, 1.826, 2.235, 1.805, 2.272, 1.489, 1.843, 1.426, 1.643, 1.453, 0.9704, 1.489, 1.015, 0.5434, 2.154, 0.635, 2.059, 0.6081, 2.34, 0.5434, 2.154, 0.6081, 2.34, 0.5505, 2.34, 1.335, 2.205, 1.335, 2.545, 1.277, 2.277, 1.195, 1.437, 1.225, 1.434, 1.277, 1.527, 1.273, 1.537, 1.805, 2.276, 1.82, 2.272, 1.82, 2.476, 1.797, 2.482, 1.149, 2.5, 1.126, 2.48, 1.131, 2.34, 1.149, 2.352, 0.7364, 0.2572, 0.7707, 0.297, 0.6795, 0.3208, 0.6747, 0.2958, 0.1461, 1.858, 0.1606, 1.668, 0.2454, 2.123, 0.2559, 2.361, 0.03117, 1.466, 0.07528, 1.311, 0.1606, 1.668, 0.1461, 1.858, 0.07528, 1.311, 0.1344, 1.168, 0.1846, 1.527, 0.1606, 1.668, 0.8331, 0.3341, 0.7419, 0.4091, 0.71, 0.31, 0.7161, 0.252, 0.8027, 0.6276, 0.7574, 0.513, 0.9009, 0.5109, 1.017, 0.7669, 0.8185, 0.7616, 0.8027, 0.6276, 1.017, 0.7669, 1.047, 0.9029, 0.6235, 1.831, 0.6164, 1.842, 0.6074, 1.843, 0.5979, 1.832, 0.5918, 1.811, 0.6102, 1.71, 0.6194, 1.733, 0.6251, 1.756, 0.6282, 1.784, 0.6276, 1.811, 0.7514, 0.4617, 0.7419, 0.4091, 0.8331, 0.3341, 0.9009, 0.5109, 0.7574, 0.513, 0.6102, 1.71, 0.5918, 1.811, 0.6007, 1.7, -0.89, -0.1365, -0.8731, -0.08957, -0.8889, -0.04882, -0.9009, -0.082, 1.148, 2.159, 1.148, 2.061, 1.169, 2.065, 1.169, 2.145, 1.125, 2.168, 1.117, 1.942, 1.148, 2.061, 1.148, 2.159, -0.9009, -0.082, -0.8889, -0.04882, -0.9211, 0.0601, -0.9273, 0.04293, 1.148, 2.061, 1.151, 1.965, 1.171, 1.986, 1.169, 2.065, 1.117, 1.942, 1.138, 1.925, 1.151, 1.965, 1.148, 2.061, -0.8889, -0.04882, -0.883, -0.0007955, -0.918, 0.08496, -0.9211, 0.0601, -0.8731, -0.08957, -0.8647, -0.02165, -0.883, -0.0007955, -0.8889, -0.04882, -0.8647, -0.02165, -0.881, 0.1176, -0.8997, 0.115, -0.883, -0.0007955, -0.8526, -0.03882, -0.8543, 0.0574, -0.881, 0.1176, -0.8647, -0.02165, -0.8379, -0.03777, -0.8425, 0.1339, -0.8543, 0.0574, -0.8526, -0.03882, -0.883, -0.0007955, -0.8997, 0.115, -0.9185, 0.1137, -0.918, 0.08496, 1.489, 1.843, 1.489, 1.786, 1.506, 1.794, 1.51, 1.821, -0.881, 0.1176, -0.8921, 0.1949, -0.9075, 0.1697, -0.8997, 0.115, -0.8543, 0.0574, -0.8786, 0.2369, -0.8921, 0.1949, -0.881, 0.1176, -0.8786, 0.2369, -0.9078, 0.2901, -0.9118, 0.2586, -0.8921, 0.1949, 1.489, 1.786, 1.489, 1.731, 1.51, 1.763, 1.506, 1.794, -0.8921, 0.1949, -0.9118, 0.2586, -0.9209, 0.215, -0.9075, 0.1697, -0.9118, 0.2586, -0.9297, 0.271, -0.9379, 0.2443, -0.9209, 0.215, 0.2414, 0.1257, 0.2944, 0.1734, 0.1984, 0.2519, 0.1741, 0.1725, 1.194, 0.7293, 1.177, 0.6969, 1.185, 0.6446, 1.194, 0.6614, 0.2692, 0.2903, 0.2837, 0.4435, 0.1642, 0.4682, 0.1763, 0.3648, 0.2837, 0.4435, 0.3328, 0.4998, 0.1691, 0.5731, 0.1651, 0.5216, 0.1642, 0.4682, 0.3829, 0.5792, 0.3785, 0.6997, 0.2722, 0.7024, 0.3328, 0.4998, 0.4661, 0.5725, 0.4778, 0.6916, 0.3785, 0.6997, 0.3829, 0.5792, 0.4178, 0.5768, 0.3328, 0.4998, 0.2722, 0.7024, 0.1469, 0.6946, 0.1691, 0.5731, 0.2722, 0.7024, 0.2685, 0.8357, 0.1575, 0.8292, 0.1469, 0.6946, 0.3785, 0.6997, 0.3799, 0.8448, 0.2685, 0.8357, 0.2722, 0.7024, 0.4778, 0.6916, 0.4925, 0.8418, 0.3799, 0.8448, 0.3785, 0.6997, 0.8097, 2.136, 0.8074, 2.251, 0.7852, 2.247, 0.7875, 2.137, 0.2685, 0.8357, 0.2509, 0.9639, -0.03947, 1.014, 0.1575, 0.8292, 0.7875, 2.137, 0.7852, 2.247, 0.7658, 2.241, 0.7678, 2.142, 0.7852, 2.247, 0.7856, 2.331, 0.7662, 2.314, 0.7658, 2.241, 1.209, 2.345, 1.255, 2.384, 1.263, 2.453, 1.265, 2.459, 0.8074, 2.251, 0.8077, 2.338, 0.7856, 2.331, 0.7852, 2.247, 1.195, 2.245, 1.255, 2.342, 1.255, 2.363, 1.255, 2.384, 1.209, 2.345, 1.261, 2.251, 1.265, 2.242, 1.255, 2.342, 1.195, 2.245, -0.97, -0.03098, -0.9722, -0.1369, -0.9427, -0.1876, -0.9383, -0.1431, -0.9542, -0.08704, 0.7856, 2.331, 0.7882, 2.413, 0.7685, 2.388, 0.7662, 2.314, -0.9652, 0.004358, -0.9501, -0.04115, -0.9351, -0.08667, -0.945, 0.04051, -0.9537, 0.05564, 0.8077, 2.338, 0.8104, 2.423, 0.7882, 2.413, 0.7856, 2.331, -0.9522, -0.0641, -0.9367, -0.1149, -0.9351, -0.08667, -0.9501, -0.04115, -0.9351, -0.08667, -0.9171, -0.09529, -0.9357, 0.03605, -0.945, 0.04051, 1.111, 2.34, 1.105, 2.269, 1.128, 2.264, 1.133, 2.332, -0.9383, -0.1431, -0.9129, -0.1553, -0.9171, -0.09529, -0.9351, -0.08667, -0.9367, -0.1149, -0.9427, -0.1876, -0.9116, -0.2025, -0.9129, -0.1553, -0.9383, -0.1431, 1.133, 2.332, 1.128, 2.264, 1.151, 2.245, 1.156, 2.306, 1.128, 2.264, 1.125, 2.168, 1.148, 2.159, 1.151, 2.245, -0.9171, -0.09529, -0.9009, -0.082, -0.9273, 0.04293, -0.9357, 0.03605, 1.105, 2.269, 1.102, 2.17, 1.125, 2.168, 1.128, 2.264, -0.9129, -0.1553, -0.89, -0.1365, -0.9009, -0.082, -0.9171, -0.09529, 1.151, 2.245, 1.148, 2.159, 1.169, 2.145, 1.171, 2.216, 1.102, 2.17, 1.101, 1.948, 1.117, 1.942, 1.125, 2.168, 1.101, 1.948, 1.093, 1.857, 1.103, 1.854, 1.117, 1.942, -0.8295, -0.08947, -0.7824, -0.1205, -0.7809, -0.08366, -0.8379, -0.03777, -0.8379, -0.03777, -0.7809, -0.08366, -0.7641, 0.04731, -0.8425, 0.1339, -0.7824, -0.1205, -0.7539, -0.225, -0.7467, -0.1901, -0.7809, -0.08366, -0.7809, -0.08366, -0.7467, -0.1901, -0.7121, -0.09865, -0.7581, 0.08336, -0.8425, 0.1339, -0.8786, 0.2369, -0.8543, 0.0574, 1.676, 1.405, 1.66, 1.786, 1.624, 1.836, 1.654, 1.461, -0.7641, 0.04731, -0.7375, 0.294, -0.8425, 0.1339, -0.9542, -0.08704, -0.9383, -0.1431, -0.9367, -0.1149, -0.9522, -0.0641, -0.97, -0.03098, -0.9542, -0.08704, -0.9522, -0.0641, -0.9676, -0.01331, -0.9676, -0.01331, -0.9522, -0.0641, -0.9501, -0.04115, -0.9652, 0.004358, 1.157, -1.209, 1.196, -0.8084, 1.153, -0.8048, 1.129, -1.214, 1.793, 1.361, 1.793, 1.794, 1.744, 1.76, 1.756, 1.317, 1.149, -1.333, 1.157, -1.209, 1.129, -1.214, 1.139, -1.34, 1.196, -0.8084, 1.246, -0.1071, 1.191, 0.2101, 1.208, -0.1904, 1.153, -0.8048, -0.6341, -0.5554, -0.525, -1.128, -0.5213, -1.11, -0.629, -0.5309, -0.7539, -0.225, -0.6341, -0.5554, -0.629, -0.5309, -0.7467, -0.1901, -0.5045, -1.535, -0.4549, -1.69, -0.4494, -1.676, -0.5023, -1.524, 1.239, -0.8333, 1.245, -0.8535, 1.279, -0.2268, 1.274, -0.2123, 1.208, -0.1904, 1.191, 0.2101, 1.189, 0.2031, 1.204, -0.202, 1.346, 2.205, 1.278, 2.026, 1.328, 1.793, 1.351, 2.18, 1.852, 2.235, 1.869, 2.159, 1.869, 2.599, 1.246, -0.1071, 1.284, 0.2472, 1.208, 0.395, 1.191, 0.2101, -0.7641, 0.04731, -0.7809, -0.08366, -0.7467, -0.1901, -0.6844, -0.2187, -0.5843, -0.4227, -0.6844, -0.2187, -0.7467, -0.1901, -0.629, -0.5309, -0.4173, -1.376, -0.5178, -0.8545, -0.5843, -0.4227, -0.629, -0.5309, -0.5213, -1.11, -0.5023, -1.524, -0.4173, -1.376, -0.5023, -1.524, -0.4494, -1.676, -0.4494, -1.676, -0.3305, -1.543, -0.3419, -1.29, -0.4173, -1.376, -0.3972, -1.191, -0.4332, -0.91, -0.421, -1.142, -0.4173, -1.376, -0.4008, -1.218, -0.4961, -0.6739, -0.421, -1.142, -0.4332, -0.91, -0.4631, -0.5418, 1.726, 1.343, 1.703, 1.116, 1.72, 0.8245, 0.1846, 1.527, 0.8765, 1.461, -0.5014, -0.1765, -0.4631, -0.5418, 1.655, 0.7548, 1.647, 0.6777, 1.673, 0.5904, 1.699, 0.6195, 0.8813, 2.11, 0.9281, 2.016, 1.061, 2.121, 1.031, 2.156, 0.3874, -0.9617, 0.4087, 0.1622, 0.3668, 0.1155, 0.3551, -1.17, 1.647, 0.6777, 1.529, 0.4176, 1.564, 0.371, 1.673, 0.5904, 0.9281, 2.016, 0.9843, 1.892, 1.061, 1.853, 1.061, 2.121, 0.3668, 0.1155, 0.5307, 2.042, 0.5158, 2.038, 0.3406, 0.1293, -0.6577, 0.09649, -0.3645, 0.8533, -0.404, 0.8643, -0.6629, 0.2816, -0.6046, -0.01842, -0.3433, 0.7807, -0.3645, 0.8533, -0.6577, 0.09649, 1.529, 0.4176, 1.52, -0.5083, 1.553, -0.462, 1.564, 0.371, 1.395, -1.69, 1.448, -1.523, 1.395, -0.8185, 1.351, -0.784, 1.448, -1.523, 1.52, -1.542, 1.418, -0.7965, 1.395, -0.8185, 1.271, 1.539, 1.251, 1.832, 1.195, 1.902, 1.25, 1.537, 1.678, 0.3056, 1.703, 0.2869, 1.699, 0.6195, 1.673, 0.5904, 1.195, 1.902, 1.251, 1.832, 1.271, 2.242, 0.5402, 2.042, 0.5402, 2.461, 0.5166, 2.051, 1.897, 2.159, 1.852, 1.988, 1.897, 1.543, 0.425, -1.471, 0.4661, -1.259, 0.5434, -1.067, 0.3874, -0.9617, 0.3551, -1.17, -0.6046, -0.01842, -0.6577, 0.09649, -0.5843, -0.4227, -0.6866, -0.09064, -0.5843, -0.4227, -0.6577, 0.09649, -0.6844, -0.2187, -0.5843, -0.4227, -0.6866, -0.09064, 1.673, 0.5904, 1.564, 0.371, 1.586, 0.1368, 1.678, 0.3056, 1.426, 2.004, 1.509, 1.843, 1.509, 2.346, 1.235, 2.18, 1.195, 1.902, 1.271, 2.242, 1.395, -0.8185, 1.435, 0.8042, 1.429, 0.8185, 1.423, 0.8327, 1.351, -0.784, 1.52, -0.5083, 1.69, -1.69, 1.703, -1.677, 1.553, -0.462, 0.4087, 0.1622, 0.5434, 2.026, 0.5307, 2.042, 0.3668, 0.1155, 1.538, 2.292, 1.544, 1.216, 1.559, 1.23, 1.576, 2.333, -0.3645, 0.8533, -0.1087, 2.383, -0.1244, 2.37, -0.404, 0.8643, 1.528, 1.204, 1.52, 0.9627, 1.551, 0.987, 1.544, 1.216, -0.1244, 2.37, -0.1087, 2.383, -0.1513, 2.603, 1.52, 0.9627, 1.537, 0.8733, 1.559, 0.8903, 1.551, 0.987, 1.757, 0.8694, 1.771, 0.9556, 1.783, 1.12, 1.755, 1.13, 1.744, 0.8865, 1.771, 0.8481, 1.784, 0.9804, 1.771, 0.9556, 1.757, 0.8694, 1.559, 1.23, 1.544, 1.216, 1.551, 0.987, 1.575, 0.9633, 1.56, 1.098, 1.129, 0.395, 1.137, 0.4299, 1.137, 0.5184, 1.129, 0.5272, 1.429, 0.8185, 1.435, 0.8042, 1.476, 0.8916, 1.429, 0.8185, 1.476, 0.8916, 1.471, 0.9059, 1.471, 0.9059, 1.476, 0.8916, 1.52, 0.9704, 1.137, 0.4299, 1.162, 0.4724, 1.162, 0.5224, 1.137, 0.5184, 1.771, 0.8481, 1.78, 0.8534, 1.789, 0.942, 1.784, 0.9804, 1.183, 1.281, 1.186, 1.261, 1.193, 1.261, 1.194, 1.281, 1.162, 0.4724, 1.181, 0.4992, 1.181, 0.5279, 1.162, 0.5224, 1.78, 0.8534, 1.805, 0.8384, 1.81, 0.8884, 1.789, 0.942, 1.186, 1.261, 1.187, 1.207, 1.191, 1.207, 1.193, 1.261, 0.8764, 0.321, 0.8782, 0.3208, 0.8782, 0.3485, 1.805, 0.8384, 1.823, 0.8245, 1.826, 0.8532, 1.81, 0.8884, 1.187, 1.207, 1.188, 1.166, 1.19, 1.166, 1.191, 1.207, 1.818, 1.197, 1.826, 1.311, 1.816, 1.314, 1.798, 1.204, 1.783, 1.12, 1.798, 1.204, 1.779, 1.211, 1.755, 1.13, 1.811, 1.111, 1.818, 1.197, 1.798, 1.204, 1.783, 1.12, 1.551, 0.987, 1.559, 0.8903, 1.576, 0.8738, 1.575, 0.9633, 1.568, 0.7631, 1.557, 0.7548, 1.567, 0.7549, 1.576, 0.755, 1.537, 0.8733, 1.557, 0.7548, 1.568, 0.7631, 1.559, 0.8903, 1.798, 1.204, 1.816, 1.314, 1.807, 1.317, 1.779, 1.211, 1.559, 0.8903, 1.568, 0.7631, 1.576, 0.755, 1.576, 0.8738, 1.278, 2.026, 1.277, 1.789, 1.328, 1.793, 1.351, 1.944, 1.402, 0.9704, 1.426, 1.032, 1.426, 2.127, 1.89, 2.484, 1.869, 2.398, 1.89, 2.159, 0.9754, 2.48, 0.8813, 2.374, 0.8986, 2.181, 0.9754, 2.156, -0.4173, -1.376, -0.3419, -1.29, -0.356, -1.316, -0.4008, -1.218, 1.277, 1.789, 1.326, 0.498, 1.351, 0.395, 1.328, 1.793, 0.8465, 1.182, 0.8616, 0.3208, 0.8764, 0.3481, 0.8764, 1.231, -0.3305, -1.543, -0.1087, -0.508, -0.1168, -0.4331, -0.3419, -1.29, 1.06, 2.221, 0.9851, 2.389, 0.9754, 2.156, 1.06, 2.221, 1.06, 2.411, 0.9851, 2.389, 1.42, 2.466, 1.351, 2.39, 1.42, 2.127, 0.8465, 1.393, 0.7613, 1.461, 0.7589, 1.453, 0.8183, 1.384, 1.669, 2.043, 1.697, 1.943, 1.697, 2.542, 1.682, 2.613, 0.5841, -0.8374, 0.6168, -0.8764, 0.8813, -0.7285, 0.8598, -0.7261, 1.149, 0.6847, 1.149, 0.6665, 1.169, 0.6641, 1.169, 0.7061, 1.18, 2.478, 1.171, 2.272, 1.194, 2.277, 1.194, 2.481, 1.575, 2.333, 1.575, 2.481, 1.56, 2.494, 1.555, 2.353, 1.109, 0.8089, 1.053, 0.744, 1.056, 0.7293, 1.144, 0.7831, 1.129, 0.6866, 1.149, 0.6641, 1.149, 0.7064, 1.129, 0.705, -0.5178, -0.8545, -0.4173, -1.376, -0.421, -1.142, -0.4961, -0.6739, 0.425, -1.471, 0.5284, -1.69, 0.5412, -1.485, 0.4661, -1.259, -0.5427, -0.2879, -0.4961, -0.6739, -0.4631, -0.5418, -0.5014, -0.1765, 0.06037, 0.4131, 0.1593, 0.3092, 0.1763, 0.3648, 0.1642, 0.4682, 0.1469, 0.6946, -0.03599, 0.8744, 0.02813, 0.6001, 0.1691, 0.5731, 0.1575, 0.8292, -0.03947, 1.014, -0.03599, 0.8744, 0.1469, 0.6946, -0.9273, 0.04293, -0.9211, 0.0601, -0.918, 0.08496, -0.9185, 0.1137, -0.9238, 0.1378, -0.9295, 0.1655, -0.9596, 0.07876, -0.9537, 0.05564, -0.945, 0.04051, -0.9357, 0.03605, 0.1651, 0.5216, 0.1691, 0.5731, 0.02813, 0.6001, 0.06037, 0.4131, 0.1642, 0.4682, -0.9295, 0.1655, -0.9383, 0.1806, -0.9596, 0.07876, 0.6042, 0.255, 0.6198, 0.409, 0.5826, 0.4742, 0.549, 0.5622, 0.5143, 0.567, 0.4661, 0.5725, 0.4373, 0.2888, 0.2692, 0.2903, 0.4373, 0.2888, 0.4661, 0.5725, 0.4178, 0.5768, 0.3829, 0.5792, 0.3328, 0.4998, 0.2837, 0.4435, 0.2414, 0.1257, 0.3887, 0.108, 0.2944, 0.1734, 1.061, 2.378, 1.094, 2.34, 1.094, 2.492, 1.065, 2.457, 1.625, 1.935, 1.624, 1.836, 1.66, 1.786, 1.658, 1.907, 1.691, 1.943, 1.658, 1.907, 1.66, 1.786, 1.69, 1.844, 0.0, 0.0, 0.0, 0.0, 0.0, 0.0, 0.5986, 0.08923, 0.5672, 0.1465, 0.4501, 0.1016, 1.094, 2.454, 1.098, 2.374, 1.126, 2.34, 1.126, 2.492, 0.741, 2.295, 0.7281, 2.288, 0.7515, 2.059, 1.181, 0.6107, 1.195, 0.395, 1.195, 0.6312, 1.183, 0.9317, 1.189, 0.9246, 1.189, 1.166, 1.826, 2.29, 1.837, 2.076, 1.84, 2.298, 1.826, 2.29, 1.84, 2.298, 1.845, 2.467, 1.843, 2.465, 0.8796, 0.376, 0.8796, 0.3842, 0.8764, 0.3815, 0.877, 0.3765, 1.84, 2.298, 1.847, 2.284, 1.847, 2.464, 1.845, 2.467, 0.7281, 2.288, 0.741, 2.295, 0.7515, 2.473, 0.7491, 2.471, 1.183, 0.7479, 1.194, 0.7293, 1.194, 0.9211, 1.192, 0.9246, 1.73, 2.392, 1.717, 2.371, 1.731, 2.284, 1.744, 2.26, 1.811, 1.111, 1.783, 1.12, 1.771, 0.9556, 1.784, 0.9804, 1.912, 1.543, 1.926, 1.589, 1.917, 1.658, 1.898, 1.615, 1.505, 1.731, 1.491, 1.658, 1.509, 1.615, 1.519, 1.684, 1.489, 1.037, 1.519, 0.9704, 1.509, 1.615, 1.491, 1.658, 1.926, 1.615, 1.951, 1.543, 1.951, 2.145, 1.937, 2.191, 1.926, 2.303, 1.897, 2.236, 1.898, 1.615, 1.917, 1.658, 0.5434, -0.7901, 0.5841, -0.8374, 0.8598, -0.7261, 0.8299, -0.7236, 0.9148, 1.853, 0.8813, 1.774, 1.156, 1.829, 1.183, 1.853, 0.5434, 0.4033, 0.5761, 0.3208, 0.8465, 0.3262, 0.8184, 0.3529, 1.972, -1.69, 1.972, -0.4626, 1.959, -0.4296, 1.952, -1.654, 1.277, 0.4211, 1.225, 1.434, 1.195, 1.437, 1.247, 0.395, 1.967, -0.4296, 1.967, 1.021, 1.952, 1.02, 1.952, -0.4243, 0.7364, 0.2572, 0.8299, -0.7236, 0.8598, -0.7261, 0.7707, 0.297, 0.8183, 1.384, 0.8184, 0.3529, 0.8465, 0.3262, 0.8465, 1.393, 1.848, 0.8544, 1.848, 2.076, 1.826, 2.045, 1.831, 0.8245, 1.156, 1.829, 1.109, 0.8089, 1.144, 0.7831, 1.183, 1.853, 1.952, 2.467, 1.956, 1.021, 1.965, 1.03, 1.965, 2.468, 0.0, 0.0, 0.0, 0.0, 0.0, 0.0, 0.8553, 1.422, 0.8465, 1.296, 0.8812, 1.231, 0.8812, 1.395, 0.2635, 2.198, 0.2757, 2.162, 0.3258, 2.177, 0.3071, 2.286, 0.1984, 0.2519, 0.2692, 0.2903, 0.1593, 0.3092, 0.1763, 0.3648, 0.1593, 0.3092, 0.2692, 0.2903, 0.2944, 0.1734, 0.2692, 0.2903, 0.1984, 0.2519, 0.71, 0.31, 0.6042, 0.255, 0.7161, 0.252, 0.667, 0.2033, 0.7161, 0.252, 0.6042, 0.255, 0.5672, 0.1465, 0.667, 0.2033, 0.6042, 0.255, 0.2692, 0.2903, 0.2944, 0.1734, 0.4373, 0.2888, 0.3887, 0.108, 0.4373, 0.2888, 0.2944, 0.1734, 0.0, 0.0, 0.0, 0.0, 0.0, 0.0, 0.4501, 0.1016, 0.5672, 0.1465, 0.4373, 0.2888, 0.6042, 0.255, 0.4373, 0.2888, 0.5672, 0.1465, 0.0, 0.0, 0.0, 0.0, 0.0, 0.0, 0.0, 0.0, 0.0, 0.0, 0.0, 0.0, 0.0, 0.0, 0.0, 0.0, 0.0, 0.0, 0.0, 0.0, 0.0, 0.0, 0.0, 0.0, 0.0, 0.0, 0.0, 0.0, 0.0, 0.0, -0.4631, -0.5418, 0.0, 0.0, 0.1846, 1.527, 0.1846, 1.527, 0.0, 0.0, 1.744, 1.113, 1.726, 1.343, -0.4631, -0.5418, 1.703, 1.116, 0.3887, 0.108, 0.4501, 0.1016, 0.4373, 0.2888, 0.3887, 0.108, 1.126, 2.492, 0.4501, 0.1016])
me_sphere_003.materials.append(mat_flesh)
me_sphere_003.materials.append(mat_pixelleface)
me_sphere_003.materials.append(mat_pixelleface2)
me_sphere_003.materials.append(mat_interior)
me_sphere_003.use_mirror_x = True
me_sphere_003.use_mirror_y = True
me_sphere_003.update()
arm_armature_003 = bpy.data.armatures.new('Armature.003')  # bones are not reproduced

# ---- objects
ob_mesh = bpy.data.objects.new('Mesh', me_sphere_003)
ob_dog_rig = bpy.data.objects.new('Dog_Rig', arm_armature_003)
ob_empty = bpy.data.objects.new('Empty', None)
ob_empty_001 = bpy.data.objects.new('Empty.001', None)
ob_empty_002 = bpy.data.objects.new('Empty.002', None)
ob_empty_003 = bpy.data.objects.new('Empty.003', None)
ob_empty_004 = bpy.data.objects.new('Empty.004', None)
ob_empty_005 = bpy.data.objects.new('Empty.005', None)
ob_empty_006 = bpy.data.objects.new('Empty.006', None)
ob_empty_007 = bpy.data.objects.new('Empty.007', None)
ob_empty_008 = bpy.data.objects.new('Empty.008', None)
ob_empty_009 = bpy.data.objects.new('Empty.009', None)
ob_empty_010 = bpy.data.objects.new('Empty.010', None)
ob_empty_011 = bpy.data.objects.new('Empty.011', None)
ob_empty_012 = bpy.data.objects.new('Empty.012', None)
ob_empty_013 = bpy.data.objects.new('Empty.013', None)
ob_empty_014 = bpy.data.objects.new('Empty.014', None)
ob_empty_015 = bpy.data.objects.new('Empty.015', None)
ob_empty_016 = bpy.data.objects.new('Empty.016', None)
ob_empty_017 = bpy.data.objects.new('Empty.017', None)
ob_empty_018 = bpy.data.objects.new('Empty.018', None)
ob_empty_019 = bpy.data.objects.new('Empty.019', None)
ob_empty_020 = bpy.data.objects.new('Empty.020', None)
ob_empty_021 = bpy.data.objects.new('Empty.021', None)
ob_empty_022 = bpy.data.objects.new('Empty.022', None)
ob_empty_023 = bpy.data.objects.new('Empty.023', None)
ob_empty_024 = bpy.data.objects.new('Empty.024', None)
ob_empty_025 = bpy.data.objects.new('Empty.025', None)
ob_empty_026 = bpy.data.objects.new('Empty.026', None)
ob_empty_027 = bpy.data.objects.new('Empty.027', None)
ob_empty_028 = bpy.data.objects.new('Empty.028', None)
ob_empty_029 = bpy.data.objects.new('Empty.029', None)
ob_empty_030 = bpy.data.objects.new('Empty.030', None)
ob_empty_031 = bpy.data.objects.new('Empty.031', None)
ob_empty_032 = bpy.data.objects.new('Empty.032', None)
ob_empty_033 = bpy.data.objects.new('Empty.033', None)
ob_empty_034 = bpy.data.objects.new('Empty.034', None)
ob_empty_035 = bpy.data.objects.new('Empty.035', None)

# ---- transforms, parenting, visibility, modifiers, constraints
ob_mesh.parent = ob_dog_rig
ob_mesh.location = (6.457e-17, -0.0001169, -0.000336)
ob_mesh.rotation_euler = (-1.571, 1.537, -1.571)
ob_mesh.scale = (2.406, 2.406, 2.406)
ob_mesh.use_mesh_mirror_x = True
ob_mesh.use_mesh_mirror_y = True
_vg = ob_mesh.vertex_groups.new(name='MainBodyController')
_vg = ob_mesh.vertex_groups.new(name='Hip')
for _i, _w in zip([94, 95, 96, 97, 98, 99, 100, 101, 102, 103, 107, 108, 109, 110, 112, 162, 163, 164, 165, 166, 183, 266, 267, 268, 269, 272, 273, 274, 324, 325, 326, 327, 344, 350, 351, 352, 353, 354, 355, 356, 357, 358, 359, 360, 361], [0.01159, 0.04974, 0.771, 0.7691, 0.8553, 1.0, 0.5904, 0.5867, 0.5432, 0.8832, 0.7346, 0.352, 0.9794, 0.06847, 0.7367, 0.04371, 0.0793, 0.06761, 0.002865, 0.06343, 0.6711, 0.7746, 0.7724, 0.5923, 0.5888, 0.352, 0.9794, 0.7367, 0.04384, 0.0794, 0.06763, 0.002842, 0.671, 0.4862, 0.5918, 0.4911, 0.5953, 0.1445, 0.1534, 0.134, 0.1538, 0.051, 0.04955, 0.05126, 0.05107]): _vg.add([_i], _w, 'REPLACE')
_vg = ob_mesh.vertex_groups.new(name='Spine')
for _i, _w in zip([88, 89, 90, 91, 92, 93, 94, 95, 98, 104, 105, 106, 107, 108, 110, 111, 112, 113, 116, 118, 122, 123, 130, 180, 181, 182, 183, 184, 262, 263, 264, 265, 270, 271, 272, 274, 275, 280, 292, 341, 342, 343, 344, 345, 350, 351, 352, 353], [0.08147, 0.08325, 0.08007, 0.07028, 0.8135, 0.8266, 0.8302, 0.6932, 0.1037, 0.7256, 0.455, 0.3782, 0.08881, 0.5791, 0.8903, 0.1134, 0.07426, 0.1469, 0.05285, 0.05007, 0.00419, 0.0257, 0.06217, 0.2494, 0.8451, 0.9957, 0.2361, 0.9485, 0.08475, 0.08404, 0.7608, 0.7884, 0.2379, 0.4472, 0.5762, 0.07479, 0.05987, 0.0485, 0.0616, 0.1407, 0.8367, 0.9964, 0.2372, 0.9308, 0.4655, 0.3624, 0.4469, 0.3483]): _vg.add([_i], _w, 'REPLACE')
_vg = ob_mesh.vertex_groups.new(name='Chest')
for _i, _w in zip([75, 76, 77, 79, 80, 81, 88, 89, 90, 91, 92, 93, 94, 95, 104, 105, 106, 110, 111, 113, 114, 116, 118, 122, 123, 130, 180, 181, 184, 252, 253, 255, 262, 263, 264, 265, 270, 271, 275, 276, 278, 280, 284, 285, 292, 341, 342, 345], [0.04607, 0.07903, 0.09859, 0.08035, 0.1077, 0.4271, 0.3336, 0.4774, 0.5663, 0.1535, 0.08237, 0.07615, 0.08043, 0.1142, 0.1596, 0.5136, 0.5901, 0.01748, 0.7713, 0.2733, 0.09137, 0.0652, 0.6012, 0.01354, 0.01395, 0.6365, 0.6494, 0.1309, 0.01831, 0.04597, 0.07902, 0.08049, 0.3319, 0.4777, 0.1516, 0.1255, 0.6179, 0.5194, 0.3554, 0.09173, 0.09618, 0.602, 0.0426, 0.05273, 0.637, 0.765, 0.1391, 0.05112]): _vg.add([_i], _w, 'REPLACE')
_vg = ob_mesh.vertex_groups.new(name='Neck')
for _i, _w in zip([9, 13, 14, 17, 18, 19, 20, 23, 24, 25, 28, 29, 33, 75, 76, 77, 78, 79, 80, 81, 88, 89, 90, 91, 92, 93, 94, 95, 113, 186, 195, 199, 200, 203, 204, 205, 208, 209, 212, 213, 217, 252, 253, 254, 255, 262, 263, 264, 265, 275, 347, 349, 370], [0.05165, 0.009862, 0.0566, 0.02259, 0.05378, 0.1291, 0.03718, 0.03753, 0.09737, 0.3885, 0.01277, 0.03882, 0.01298, 0.8068, 0.7675, 0.7597, 0.02924, 0.01698, 0.02523, 0.546, 0.3368, 0.2684, 0.2318, 0.6783, 0.02257, 0.01487, 0.004434, 0.09461, 0.06984, 0.05018, 0.05165, 0.009867, 0.0566, 0.02262, 0.05379, 0.1291, 0.03758, 0.09739, 0.01289, 0.03898, 0.0137, 0.8068, 0.7675, 0.02924, 0.01698, 0.3368, 0.2684, 0.02368, 0.01562, 0.06972, 0.05028, 0.263, 0.263]): _vg.add([_i], _w, 'REPLACE')
_vg = ob_mesh.vertex_groups.new(name='NeckEnd')
for _i, _w in zip([0, 1, 2, 3, 4, 5, 6, 7, 8, 9, 10, 11, 12, 13, 14, 15, 16, 17, 18, 19, 20, 21, 22, 23, 24, 25, 26, 27, 28, 29, 30, 31, 32, 33, 34, 35, 36, 38, 42, 43, 44, 46, 47, 48, 49, 50, 51, 52, 53, 54, 55, 56, 57, 58, 59, 60, 61, 62, 63, 64, 65, 66, 67, 68, 69, 70, 71, 72, 73, 74, 75, 76, 77, 83, 84, 85, 86, 87, 185, 186, 187, 188, 189, 190, 191, 192, 193, 194, 195, 196, 197, 198, 199, 200, 201, 202, 203, 204, 205, 206, 207, 208, 209, 210, 211, 212, 213, 214, 215, 216, 217, 218, 219, 220, 222, 225, 226, 228, 229, 230, 231, 232, 233, 234, 235, 236, 237, 238, 239, 240, 241, 242, 243, 244, 245, 246, 247, 248, 249, 250, 251, 252, 253, 257, 258, 259, 260, 261, 346, 347, 348, 349, 370], [0.1328, 0.3103, 0.523, 0.5269, 0.5224, 0.1397, 0.358, 0.5952, 0.7474, 0.9167, 0.1363, 0.3701, 0.6167, 0.8076, 0.8649, 0.1157, 0.2001, 0.3469, 0.6845, 0.631, 0.9279, 0.1011, 0.1386, 0.1882, 0.2544, 0.361, 0.07822, 0.08876, 0.1067, 0.1192, 0.06234, 0.05353, 0.06491, 0.08056, 0.03314, 0.02931, 0.0158, 0.01475, 0.0306, 0.01128, 4.409e-05, 0.04441, 0.05242, 0.04887, 0.04675, 0.06149, 0.05876, 0.05807, 0.08952, 0.09678, 0.09802, 0.07419, 0.0868, 0.09394, 0.1696, 0.1793, 0.1819, 0.09771, 0.1969, 0.2578, 0.3468, 0.3801, 0.3884, 0.117, 0.2589, 0.3783, 0.4457, 0.4701, 0.4756, 0.4574, 0.05637, 0.08637, 0.07528, 0.09097, 0.225, 0.1579, 0.1356, 0.145, 0.01527, 0.102, 0.1324, 0.3106, 0.5229, 0.5269, 0.141, 0.3582, 0.5953, 0.7474, 0.9167, 0.1369, 0.3703, 0.6168, 0.8076, 0.8649, 0.1158, 0.2002, 0.347, 0.6845, 0.6311, 0.1012, 0.1387, 0.1883, 0.2545, 0.07832, 0.08886, 0.1069, 0.1196, 0.06247, 0.05361, 0.06503, 0.07984, 0.03333, 0.02878, 0.01656, 0.01553, 0.03073, 0.01119, 0.04408, 0.05219, 0.04863, 0.0616, 0.05833, 0.05766, 0.08894, 0.09649, 0.07439, 0.08595, 0.09302, 0.1683, 0.1788, 0.09537, 0.1954, 0.2533, 0.3442, 0.3793, 0.1148, 0.2597, 0.3775, 0.4451, 0.4699, 0.4573, 0.05637, 0.08637, 0.09001, 0.224, 0.1568, 0.1322, 0.143, 0.01456, 0.1021, 0.007133, 0.33, 0.33]): _vg.add([_i], _w, 'REPLACE')
_vg = ob_mesh.vertex_groups.new(name='Shoulder L')
for _i, _w in zip([18, 19, 24, 25, 75, 76, 78, 79, 80, 88, 89, 90, 91, 92, 93, 104, 113, 114, 115, 116, 117, 118, 119, 120, 121, 122, 123, 130, 180, 255, 263, 276, 280, 292, 349, 370], [0.02658, 0.1098, 0.01146, 0.07427, 0.07318, 0.02422, 0.9112, 0.4477, 0.419, 0.1956, 0.1191, 0.04776, 0.02945, 0.02048, 0.006511, 0.1152, 0.4732, 0.6903, 0.9242, 0.7761, 0.02279, 0.1374, 0.04448, 0.08324, 0.4966, 0.1904, 0.6063, 0.1218, 0.0704, 0.3613, 5.672e-05, 0.1206, 0.02919, 0.06243, 0.002029, 0.002029]): _vg.add([_i], _w, 'REPLACE')
_vg = ob_mesh.vertex_groups.new(name='UpperArm L')
for _i, _w in zip([79, 111, 113, 114, 116, 117, 118, 119, 120, 121, 122, 123, 124, 125, 126, 127, 128, 129, 130, 180], [0.01315, 0.03239, 0.007482, 0.06375, 0.08718, 0.9355, 0.1584, 0.942, 0.9152, 0.5044, 0.7392, 0.3362, 0.9521, 0.9213, 0.5143, 0.2914, 0.4887, 0.8103, 0.09556, 0.01189]): _vg.add([_i], _w, 'REPLACE')
_vg = ob_mesh.vertex_groups.new(name='LowerArm L')
for _i, _w in zip([124, 125, 126, 127, 128, 129, 131, 132, 133, 134, 135, 136, 138, 142, 143, 144, 146], [0.04681, 0.07815, 0.4867, 0.7129, 0.5146, 0.1903, 0.9838, 0.8884, 0.3984, 0.8176, 0.1908, 0.4719, 0.0118, 0.3172, 0.06936, 0.001455, 0.004481]): _vg.add([_i], _w, 'REPLACE')
_vg = ob_mesh.vertex_groups.new(name='Hand L')
for _i, _w in zip([132, 133, 135, 136, 137, 138, 139, 140, 141, 142, 143, 144, 147, 155], [0.05937, 0.3189, 0.0851, 0.4611, 0.9863, 0.9172, 0.3758, 0.9741, 0.9894, 0.007976, 0.8819, 0.7826, 0.3517, 0.1044]): _vg.add([_i], _w, 'REPLACE')
_vg = ob_mesh.vertex_groups.new(name='Fingies L')
for _i, _w in zip([138, 139, 144, 147, 154, 155, 156, 157, 158, 159, 160, 161], [0.03486, 0.6033, 0.0584, 0.001967, 0.982, 0.8935, 1.017, 0.9979, 1.002, 0.9988, 1.005, 1.001]): _vg.add([_i], _w, 'REPLACE')
_vg = ob_mesh.vertex_groups.new(name='LowerArm L.001')
for _i, _w in zip([132, 133, 134, 135, 136, 142, 143, 144, 145, 146, 147, 148, 149, 150, 151, 152, 153], [0.05213, 0.2835, 0.1738, 0.7255, 0.06747, 0.6545, 0.01431, 0.1333, 0.9654, 0.9477, 0.6005, 0.9986, 0.9971, 0.9831, 0.9993, 0.9993, 0.9984]): _vg.add([_i], _w, 'REPLACE')
_vg = ob_mesh.vertex_groups.new(name='Shoulder R')
for _i, _w in zip([25, 79, 80, 90, 91, 114, 118, 130, 204, 205, 209, 252, 253, 254, 255, 262, 263, 264, 265, 270, 275, 276, 277, 278, 279, 280, 281, 282, 283, 284, 285, 292, 341, 349, 370], [0.07428, 0.3613, 0.4191, 0.04753, 0.02922, 0.1206, 0.02984, 0.06296, 0.02658, 0.1098, 0.01149, 0.07316, 0.02416, 0.9112, 0.4478, 0.1953, 0.1188, 0.0175, 0.004271, 0.1259, 0.475, 0.6904, 0.9243, 0.7768, 0.02091, 0.138, 0.04419, 0.08318, 0.4964, 0.1851, 0.5984, 0.1226, 0.048, 0.002034, 0.002034]): _vg.add([_i], _w, 'REPLACE')
_vg = ob_mesh.vertex_groups.new(name='UpperArm R')
for _i, _w in zip([111, 255, 275, 276, 278, 279, 280, 281, 282, 283, 284, 285, 286, 287, 288, 289, 290, 291, 292, 341], [0.03026, 0.01306, 0.00894, 0.06368, 0.08748, 0.9355, 0.1578, 0.942, 0.9153, 0.5046, 0.7391, 0.3437, 0.9521, 0.9213, 0.5143, 0.2914, 0.4887, 0.8103, 0.09489, 0.03449]): _vg.add([_i], _w, 'REPLACE')
_vg = ob_mesh.vertex_groups.new(name='LowerArm R')
for _i, _w in zip([286, 287, 288, 289, 290, 291, 293, 294, 295, 296, 297, 298, 304, 305, 306, 308, 309], [0.04679, 0.07815, 0.4867, 0.7129, 0.5146, 0.1903, 0.9817, 0.8878, 0.3972, 0.8175, 0.1906, 0.4718, 0.317, 0.1794, 0.0564, 0.005524, 0.02079]): _vg.add([_i], _w, 'REPLACE')
_vg = ob_mesh.vertex_groups.new(name='Hand R')
for _i, _w in zip([294, 295, 297, 298, 299, 300, 301, 302, 303, 304, 305, 306, 309, 317], [0.05977, 0.3181, 0.08548, 0.4611, 0.9762, 0.9506, 0.5162, 0.9824, 0.9866, 0.008502, 0.6646, 0.715, 0.3217, 0.1062]): _vg.add([_i], _w, 'REPLACE')
_vg = ob_mesh.vertex_groups.new(name='Fingies R')
for _i, _w in zip([300, 301, 305, 306, 309, 316, 317, 318, 319, 320, 321, 322, 323], [0.0302, 0.573, 0.1191, 0.09622, 0.03562, 0.982, 0.8934, 1.015, 0.9979, 1.001, 0.9988, 1.004, 1.001]): _vg.add([_i], _w, 'REPLACE')
_vg = ob_mesh.vertex_groups.new(name='LowerArm R.001')
for _i, _w in zip([294, 295, 296, 297, 298, 304, 305, 306, 307, 308, 309, 310, 311, 312, 313, 314, 315], [0.05251, 0.2856, 0.1738, 0.7255, 0.06759, 0.6545, 0.02358, 0.1323, 0.9654, 0.9476, 0.6001, 0.9986, 0.9971, 0.983, 0.9993, 0.9993, 0.9984]): _vg.add([_i], _w, 'REPLACE')
_vg = ob_mesh.vertex_groups.new(name='UpperLeg L')
for _i, _w in zip([96, 97, 100, 101, 102, 103, 107, 108, 112, 162, 163, 164, 165, 166, 167, 168, 169, 170, 171, 183, 274, 354, 355, 356, 357, 358, 359, 360, 361], [0.009947, 0.0119, 0.09528, 0.06152, 0.1147, 0.01754, 0.08907, 0.01434, 0.1639, 0.9126, 0.07329, 0.8938, 0.9684, 0.4621, 0.9803, 0.5236, 0.9556, 0.549, 0.9125, 0.07591, 0.0009278, 0.07711, 0.08906, 0.0731, 0.08679, 0.006154, 0.004748, 0.006471, 0.006323]): _vg.add([_i], _w, 'REPLACE')
_vg = ob_mesh.vertex_groups.new(name='LowerLeg L')
for _i, _w in zip([168, 169, 170, 171, 362, 363, 364, 365], [0.4767, 0.03771, 0.4516, 0.0872, 0.9972, 1.043, 0.9977, 1.012]): _vg.add([_i], _w, 'REPLACE')
_vg = ob_mesh.vertex_groups.new(name='Foot L')
for _i, _w in zip([172, 173, 174, 175], [0.07357, 0.4652, 0.0351, 0.4793]): _vg.add([_i], _w, 'REPLACE')
_vg = ob_mesh.vertex_groups.new(name='UpperLeg R')
for _i, _w in zip([102, 103, 107, 112, 166, 266, 267, 268, 269, 272, 274, 324, 325, 326, 327, 328, 329, 330, 331, 332, 344, 354, 355, 356, 357, 358, 359, 360, 361], [0.1147, 0.01753, 0.08907, 0.0009279, 0.4621, 0.0116, 0.01341, 0.09569, 0.06196, 0.01435, 0.1639, 0.9126, 0.07331, 0.8936, 0.9687, 0.9802, 0.5258, 0.952, 0.5503, 0.9233, 0.07592, 0.07711, 0.08906, 0.0731, 0.08679, 0.006155, 0.004749, 0.006471, 0.006324]): _vg.add([_i], _w, 'REPLACE')
_vg = ob_mesh.vertex_groups.new(name='LowerLeg R')
for _i, _w in zip([329, 330, 331, 332, 366, 367, 368, 369], [0.4746, 0.04474, 0.4504, 0.07642, 0.9931, 1.03, 0.9968, 1.017]): _vg.add([_i], _w, 'REPLACE')
_vg = ob_mesh.vertex_groups.new(name='Foot R')
for _i, _w in zip([333, 334, 335, 336], [0.06377, 0.4636, 0.03133, 0.4757]): _vg.add([_i], _w, 'REPLACE')
_vg = ob_mesh.vertex_groups.new(name='Tail')
for _i, _w in zip([96, 97, 98, 100, 101, 102, 103, 162, 163, 164, 266, 267, 268, 269, 324, 325, 326, 350, 351, 352, 353, 354, 355, 356, 357, 358, 359, 360, 361], [0.2765, 0.2722, 0.01881, 0.3488, 0.3861, 0.227, 0.04824, 0.05187, 0.8439, 0.05643, 0.2836, 0.2787, 0.3526, 0.3901, 0.052, 0.8441, 0.05647, 0.03286, 0.0257, 0.0519, 0.04109, 0.5487, 0.5149, 0.5602, 0.5265, 0.2067, 0.2021, 0.2059, 0.2055]): _vg.add([_i], _w, 'REPLACE')
_vg = ob_mesh.vertex_groups.new(name='TailEnd')
for _i, _w in zip([354, 355, 356, 357, 358, 359, 360, 361], [0.1535, 0.1544, 0.1603, 0.1469, 0.6864, 0.6936, 0.6866, 0.6874]): _vg.add([_i], _w, 'REPLACE')
_vg = ob_mesh.vertex_groups.new(name='Head')
for _i, _w in zip([0, 1, 2, 3, 4, 5, 6, 7, 8, 10, 11, 12, 13, 14, 15, 16, 17, 18, 19, 21, 22, 23, 24, 25, 26, 27, 28, 29, 30, 31, 32, 33, 34, 35, 36, 37, 38, 39, 40, 41, 42, 43, 44, 45, 46, 47, 48, 49, 50, 51, 52, 53, 54, 55, 56, 57, 58, 59, 60, 61, 62, 63, 64, 65, 66, 67, 68, 69, 70, 71, 72, 73, 74, 82, 83, 84, 85, 86, 87, 185, 186, 187, 188, 189, 190, 191, 192, 193, 194, 196, 197, 198, 199, 200, 201, 202, 203, 204, 205, 206, 207, 208, 209, 210, 211, 212, 213, 214, 215, 216, 217, 218, 219, 220, 221, 222, 223, 224, 225, 226, 227, 228, 229, 230, 231, 232, 233, 234, 235, 236, 237, 238, 239, 240, 241, 242, 243, 244, 245, 246, 247, 248, 249, 250, 251, 256, 257, 258, 259, 260, 261, 346, 347, 348, 349, 370], [0.8577, 0.6822, 0.4724, 0.4701, 0.4748, 0.8487, 0.6296, 0.3903, 0.2342, 0.8496, 0.6106, 0.3552, 0.1456, 0.05301, 0.8681, 0.7651, 0.5928, 0.2186, 0.1189, 0.881, 0.8258, 0.7476, 0.6085, 0.08548, 0.9053, 0.8828, 0.8481, 0.819, 0.9219, 0.9262, 0.9075, 0.876, 0.9403, 0.9422, 0.9474, 0.9714, 0.9543, 0.9803, 0.983, 0.9861, 0.9525, 0.965, 0.9723, 0.975, 0.9482, 0.9443, 0.9484, 0.95, 0.9309, 0.9369, 0.9379, 0.9079, 0.9015, 0.9006, 0.9191, 0.9086, 0.9025, 0.8285, 0.8193, 0.817, 0.8952, 0.7992, 0.7395, 0.6517, 0.6189, 0.6108, 0.8751, 0.7361, 0.6185, 0.5524, 0.5287, 0.5234, 0.5367, 0.9854, 0.9049, 0.7717, 0.839, 0.8602, 0.8514, 0.9509, 0.8322, 0.8597, 0.6823, 0.4726, 0.4702, 0.849, 0.6298, 0.3904, 0.2343, 0.8507, 0.6109, 0.3553, 0.1457, 0.05304, 0.8702, 0.766, 0.5933, 0.2188, 0.1189, 0.8836, 0.827, 0.7481, 0.6087, 0.9089, 0.8846, 0.8488, 0.819, 0.927, 0.9296, 0.9091, 0.877, 0.9463, 0.9437, 0.9606, 0.9754, 0.9637, 0.9828, 0.9844, 0.9573, 0.9676, 0.9735, 0.9513, 0.9464, 0.9493, 0.9346, 0.94, 0.9408, 0.9097, 0.9023, 0.9218, 0.9114, 0.905, 0.8304, 0.8201, 0.8999, 0.8015, 0.7446, 0.6545, 0.6198, 0.8792, 0.7358, 0.6196, 0.5532, 0.529, 0.537, 0.9861, 0.9077, 0.7734, 0.8411, 0.8649, 0.8545, 0.9632, 0.832, 0.9565, 0.3506, 0.3506]): _vg.add([_i], _w, 'REPLACE')
_vg = ob_mesh.vertex_groups.new(name='Toes L')
for _i, _w in zip([172, 173, 174, 175, 176, 177, 178, 179], [0.9242, 0.5364, 0.9525, 0.5218, 1.008, 0.9926, 0.9998, 0.9997]): _vg.add([_i], _w, 'REPLACE')
_vg = ob_mesh.vertex_groups.new(name='Toes R')
for _i, _w in zip([333, 334, 335, 336, 337, 338, 339, 340], [0.9344, 0.5379, 0.9546, 0.5256, 1.009, 0.9929, 0.9999, 1.0]): _vg.add([_i], _w, 'REPLACE')
_m = ob_mesh.modifiers.new('Armature', 'ARMATURE')
_m.object = ob_dog_rig
ob_dog_rig.location = (0.0, 0.0, 0.0)
ob_dog_rig.rotation_euler = (-1.568, -0.0, 0.0)
ob_dog_rig.show_in_front = True
ob_empty.location = (0.0, 6.897, 20.29)
ob_empty.rotation_euler = (1.571, -0.0, 1.571)
ob_empty.scale = (22.91, 22.91, 22.91)
ob_empty.empty_display_type = 'IMAGE'
ob_empty.empty_display_size = 5.0
ob_empty_001.location = (0.0, 6.897, 20.29)
ob_empty_001.rotation_euler = (1.571, -0.0, 1.571)
ob_empty_001.scale = (22.91, 22.91, 22.91)
ob_empty_001.empty_display_type = 'IMAGE'
ob_empty_001.empty_display_size = 5.0
ob_empty_002.location = (0.0, 6.897, 20.29)
ob_empty_002.rotation_euler = (1.571, -0.0, 1.571)
ob_empty_002.scale = (22.91, 22.91, 22.91)
ob_empty_002.empty_display_type = 'IMAGE'
ob_empty_002.empty_display_size = 5.0
ob_empty_003.location = (0.0, 6.897, 20.29)
ob_empty_003.rotation_euler = (1.571, -0.0, 1.571)
ob_empty_003.scale = (22.91, 22.91, 22.91)
ob_empty_003.empty_display_type = 'IMAGE'
ob_empty_003.empty_display_size = 5.0
ob_empty_004.location = (0.0, 6.897, 20.29)
ob_empty_004.rotation_euler = (1.571, -0.0, 1.571)
ob_empty_004.scale = (22.91, 22.91, 22.91)
ob_empty_004.empty_display_type = 'IMAGE'
ob_empty_004.empty_display_size = 5.0
ob_empty_005.location = (0.0, 6.897, 20.29)
ob_empty_005.rotation_euler = (1.571, -0.0, 1.571)
ob_empty_005.scale = (22.91, 22.91, 22.91)
ob_empty_005.empty_display_type = 'IMAGE'
ob_empty_005.empty_display_size = 5.0
ob_empty_006.location = (0.0, 6.897, 20.29)
ob_empty_006.rotation_euler = (1.571, -0.0, 1.571)
ob_empty_006.scale = (22.91, 22.91, 22.91)
ob_empty_006.empty_display_type = 'IMAGE'
ob_empty_006.empty_display_size = 5.0
ob_empty_007.location = (0.0, 6.897, 20.29)
ob_empty_007.rotation_euler = (1.571, -0.0, 1.571)
ob_empty_007.scale = (22.91, 22.91, 22.91)
ob_empty_007.empty_display_type = 'IMAGE'
ob_empty_007.empty_display_size = 5.0
ob_empty_008.location = (0.0, 6.897, 20.29)
ob_empty_008.rotation_euler = (1.571, -0.0, 1.571)
ob_empty_008.scale = (22.91, 22.91, 22.91)
ob_empty_008.empty_display_type = 'IMAGE'
ob_empty_008.empty_display_size = 5.0
ob_empty_009.location = (0.0, 6.897, 20.29)
ob_empty_009.rotation_euler = (1.571, -0.0, 1.571)
ob_empty_009.scale = (22.91, 22.91, 22.91)
ob_empty_009.empty_display_type = 'IMAGE'
ob_empty_009.empty_display_size = 5.0
ob_empty_010.location = (0.0, 6.897, 20.29)
ob_empty_010.rotation_euler = (1.571, -0.0, 1.571)
ob_empty_010.scale = (22.91, 22.91, 22.91)
ob_empty_010.empty_display_type = 'IMAGE'
ob_empty_010.empty_display_size = 5.0
ob_empty_011.location = (0.0, 6.897, 20.29)
ob_empty_011.rotation_euler = (1.571, -0.0, 1.571)
ob_empty_011.scale = (22.91, 22.91, 22.91)
ob_empty_011.empty_display_type = 'IMAGE'
ob_empty_011.empty_display_size = 5.0
ob_empty_012.location = (0.0, 6.897, 20.29)
ob_empty_012.rotation_euler = (1.571, -0.0, 1.571)
ob_empty_012.scale = (22.91, 22.91, 22.91)
ob_empty_012.empty_display_type = 'IMAGE'
ob_empty_012.empty_display_size = 5.0
ob_empty_013.location = (0.0, 6.897, 20.29)
ob_empty_013.rotation_euler = (1.571, -0.0, 1.571)
ob_empty_013.scale = (22.91, 22.91, 22.91)
ob_empty_013.empty_display_type = 'IMAGE'
ob_empty_013.empty_display_size = 5.0
ob_empty_014.location = (0.0, 6.897, 20.29)
ob_empty_014.rotation_euler = (1.571, -0.0, 1.571)
ob_empty_014.scale = (22.91, 22.91, 22.91)
ob_empty_014.empty_display_type = 'IMAGE'
ob_empty_014.empty_display_size = 5.0
ob_empty_015.location = (0.0, 6.897, 20.29)
ob_empty_015.rotation_euler = (1.571, -0.0, 1.571)
ob_empty_015.scale = (22.91, 22.91, 22.91)
ob_empty_015.empty_display_type = 'IMAGE'
ob_empty_015.empty_display_size = 5.0
ob_empty_016.location = (0.0, 6.897, 20.29)
ob_empty_016.rotation_euler = (1.571, -0.0, 1.571)
ob_empty_016.scale = (22.91, 22.91, 22.91)
ob_empty_016.empty_display_type = 'IMAGE'
ob_empty_016.empty_display_size = 5.0
ob_empty_017.location = (0.0, 6.897, 20.29)
ob_empty_017.rotation_euler = (1.571, -0.0, 1.571)
ob_empty_017.scale = (22.91, 22.91, 22.91)
ob_empty_017.empty_display_type = 'IMAGE'
ob_empty_017.empty_display_size = 5.0
ob_empty_018.location = (0.0, 6.897, 20.29)
ob_empty_018.rotation_euler = (1.571, -0.0, 1.571)
ob_empty_018.scale = (22.91, 22.91, 22.91)
ob_empty_018.empty_display_type = 'IMAGE'
ob_empty_018.empty_display_size = 5.0
ob_empty_019.location = (0.0, 6.897, 20.29)
ob_empty_019.rotation_euler = (1.571, -0.0, 1.571)
ob_empty_019.scale = (22.91, 22.91, 22.91)
ob_empty_019.empty_display_type = 'IMAGE'
ob_empty_019.empty_display_size = 5.0
ob_empty_020.location = (0.0, 6.897, 20.29)
ob_empty_020.rotation_euler = (1.571, -0.0, 1.571)
ob_empty_020.scale = (22.91, 22.91, 22.91)
ob_empty_020.empty_display_type = 'IMAGE'
ob_empty_020.empty_display_size = 5.0
ob_empty_021.location = (0.0, 6.897, 20.29)
ob_empty_021.rotation_euler = (1.571, -0.0, 1.571)
ob_empty_021.scale = (22.91, 22.91, 22.91)
ob_empty_021.empty_display_type = 'IMAGE'
ob_empty_021.empty_display_size = 5.0
ob_empty_022.location = (0.0, 6.897, 20.29)
ob_empty_022.rotation_euler = (1.571, -0.0, 1.571)
ob_empty_022.scale = (22.91, 22.91, 22.91)
ob_empty_022.empty_display_type = 'IMAGE'
ob_empty_022.empty_display_size = 5.0
ob_empty_023.location = (0.0, 6.897, 20.29)
ob_empty_023.rotation_euler = (1.571, -0.0, 1.571)
ob_empty_023.scale = (22.91, 22.91, 22.91)
ob_empty_023.empty_display_type = 'IMAGE'
ob_empty_023.empty_display_size = 5.0
ob_empty_024.location = (0.0, 6.897, 20.29)
ob_empty_024.rotation_euler = (1.571, -0.0, 1.571)
ob_empty_024.scale = (22.91, 22.91, 22.91)
ob_empty_024.empty_display_type = 'IMAGE'
ob_empty_024.empty_display_size = 5.0
ob_empty_025.location = (0.0, 6.897, 20.29)
ob_empty_025.rotation_euler = (1.571, -0.0, 1.571)
ob_empty_025.scale = (22.91, 22.91, 22.91)
ob_empty_025.empty_display_type = 'IMAGE'
ob_empty_025.empty_display_size = 5.0
ob_empty_026.location = (0.0, 6.897, 20.29)
ob_empty_026.rotation_euler = (1.571, -0.0, 1.571)
ob_empty_026.scale = (22.91, 22.91, 22.91)
ob_empty_026.empty_display_type = 'IMAGE'
ob_empty_026.empty_display_size = 5.0
ob_empty_027.location = (0.0, 6.897, 20.29)
ob_empty_027.rotation_euler = (1.571, -0.0, 1.571)
ob_empty_027.scale = (22.91, 22.91, 22.91)
ob_empty_027.empty_display_type = 'IMAGE'
ob_empty_027.empty_display_size = 5.0
ob_empty_028.location = (0.0, 6.897, 20.29)
ob_empty_028.rotation_euler = (1.571, -0.0, 1.571)
ob_empty_028.scale = (22.91, 22.91, 22.91)
ob_empty_028.empty_display_type = 'IMAGE'
ob_empty_028.empty_display_size = 5.0
ob_empty_029.location = (0.0, 6.897, 20.29)
ob_empty_029.rotation_euler = (1.571, -0.0, 1.571)
ob_empty_029.scale = (22.91, 22.91, 22.91)
ob_empty_029.empty_display_type = 'IMAGE'
ob_empty_029.empty_display_size = 5.0
ob_empty_030.location = (0.0, 6.897, 20.29)
ob_empty_030.rotation_euler = (1.571, -0.0, 1.571)
ob_empty_030.scale = (22.91, 22.91, 22.91)
ob_empty_030.empty_display_type = 'IMAGE'
ob_empty_030.empty_display_size = 5.0
ob_empty_031.location = (0.0, 6.897, 20.29)
ob_empty_031.rotation_euler = (1.571, -0.0, 1.571)
ob_empty_031.scale = (22.91, 22.91, 22.91)
ob_empty_031.empty_display_type = 'IMAGE'
ob_empty_031.empty_display_size = 5.0
ob_empty_032.location = (0.0, 6.897, 20.29)
ob_empty_032.rotation_euler = (1.571, -0.0, 1.571)
ob_empty_032.scale = (22.91, 22.91, 22.91)
ob_empty_032.empty_display_type = 'IMAGE'
ob_empty_032.empty_display_size = 5.0
ob_empty_033.location = (0.0, 6.897, 20.29)
ob_empty_033.rotation_euler = (1.571, -0.0, 1.571)
ob_empty_033.scale = (22.91, 22.91, 22.91)
ob_empty_033.empty_display_type = 'IMAGE'
ob_empty_033.empty_display_size = 5.0
ob_empty_034.location = (0.0, 6.897, 20.29)
ob_empty_034.rotation_euler = (1.571, -0.0, 1.571)
ob_empty_034.scale = (22.91, 22.91, 22.91)
ob_empty_034.empty_display_type = 'IMAGE'
ob_empty_034.empty_display_size = 5.0
ob_empty_035.location = (0.0, 6.897, 20.29)
ob_empty_035.rotation_euler = (1.571, -0.0, 1.571)
ob_empty_035.scale = (22.91, 22.91, 22.91)
ob_empty_035.empty_display_type = 'IMAGE'
ob_empty_035.empty_display_size = 5.0

# ---- collection membership
scene.collection.objects.link(ob_mesh)
scene.collection.objects.link(ob_dog_rig)
scene.collection.objects.link(ob_empty)
scene.collection.objects.link(ob_empty_001)
scene.collection.objects.link(ob_empty_002)
scene.collection.objects.link(ob_empty_003)
scene.collection.objects.link(ob_empty_004)
scene.collection.objects.link(ob_empty_005)
scene.collection.objects.link(ob_empty_006)
scene.collection.objects.link(ob_empty_007)
scene.collection.objects.link(ob_empty_008)
scene.collection.objects.link(ob_empty_009)
scene.collection.objects.link(ob_empty_010)
scene.collection.objects.link(ob_empty_011)
scene.collection.objects.link(ob_empty_012)
scene.collection.objects.link(ob_empty_013)
scene.collection.objects.link(ob_empty_014)
scene.collection.objects.link(ob_empty_015)
scene.collection.objects.link(ob_empty_016)
scene.collection.objects.link(ob_empty_017)
scene.collection.objects.link(ob_empty_018)
scene.collection.objects.link(ob_empty_019)
scene.collection.objects.link(ob_empty_020)
scene.collection.objects.link(ob_empty_021)
scene.collection.objects.link(ob_empty_022)
scene.collection.objects.link(ob_empty_023)
scene.collection.objects.link(ob_empty_024)
scene.collection.objects.link(ob_empty_025)
scene.collection.objects.link(ob_empty_026)
scene.collection.objects.link(ob_empty_027)
scene.collection.objects.link(ob_empty_028)
scene.collection.objects.link(ob_empty_029)
scene.collection.objects.link(ob_empty_030)
scene.collection.objects.link(ob_empty_031)
scene.collection.objects.link(ob_empty_032)
scene.collection.objects.link(ob_empty_033)
scene.collection.objects.link(ob_empty_034)
scene.collection.objects.link(ob_empty_035)

# ---- scene / render settings (as saved in the file)
scene.frame_start = 0; scene.frame_end = 48; scene.frame_set(2)
scene.render.engine = 'BLENDER_EEVEE_NEXT'
scene.cycles.sampling_pattern = 'TABULATED_SOBOL'
scene.cycles.use_light_tree = False
scene.view_settings.view_transform = 'Filmic'
bpy.context.view_layer.update()

# ---- added for rendering (the .blend has no active camera and no usable light): camera, sun
cam_auto = bpy.data.cameras.new('AutoCamera')
cam_auto.lens = 50.0
cam_auto.sensor_width = 36.0
cam_auto.clip_end = 1000.0
ob_auto_camera = bpy.data.objects.new('AutoCamera', cam_auto)
scene.collection.objects.link(ob_auto_camera)
ob_auto_camera.location = (45.7499, -38.7592, 39.8463)
ob_auto_camera.rotation_euler = (1.09748, -7.21219e-08, 0.694738)
scene.camera = ob_auto_camera
light_auto_sun = bpy.data.lights.new('AutoSun', 'SUN')
light_auto_sun.energy = 3.0
light_auto_sun.angle = 0.0523599
ob_auto_sun = bpy.data.objects.new('AutoSun', light_auto_sun)
scene.collection.objects.link(ob_auto_sun)
ob_auto_sun.rotation_euler = (0.872665, 0.174533, 0.523599)
bpy.context.view_layer.update()
